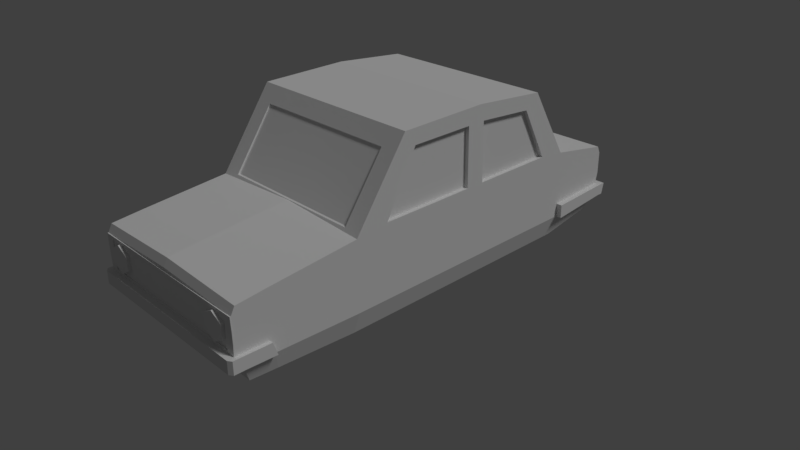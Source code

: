 # Source: 80_b1.blend  (saved by Blender 2.78.0; exported with 4.5.12 LTS)
import bpy
from mathutils import Matrix  # noqa: F401  (used for matrix-valued properties, if any)

bpy.ops.wm.read_factory_settings(use_empty=True)
scene = bpy.context.scene
scene.name = 'Scene'

# ---- collections
col_collection_1 = bpy.data.collections.new('Collection 1'); scene.collection.children.link(col_collection_1)

# ---- materials (node trees are filled in below, after node groups)
mat_cristal = bpy.data.materials.new('cristal')
mat_cristal.alpha_threshold = 0.0
mat_cristal.use_transparent_shadow = False
mat_cristal.roughness = 0.5
mat_red = bpy.data.materials.new('red')
mat_red.alpha_threshold = 0.0
mat_red.use_transparent_shadow = False
mat_red.diffuse_color = (0.8, 0.005512, 0.0, 1.0)
mat_red.roughness = 0.5
mat_white = bpy.data.materials.new('white')
mat_white.alpha_threshold = 0.0
mat_white.use_transparent_shadow = False
mat_white.roughness = 0.5
mat_material = bpy.data.materials.new('Material')
mat_material.alpha_threshold = 0.0
mat_material.use_transparent_shadow = False
mat_material.roughness = 0.5
mat_material.line_color = (0.0, 0.0, 0.0, 1.0)

# ---- material node trees

# ---- world
world_world = bpy.data.worlds.new('World'); scene.world = world_world
world_world.color = (0.05088, 0.05088, 0.05088)
world_world.use_sun_shadow = False
world_world.sun_shadow_jitter_overblur = 0.0
world_world.cycles.sampling_method = 'MANUAL'

# ---- cameras
cam_camera = bpy.data.cameras.new('Camera')
cam_camera.clip_end = 100.0
cam_camera.lens = 35.0
cam_camera.sensor_width = 32.0
cam_camera.sensor_height = 18.0
cam_camera.ortho_scale = 7.314
cam_camera.dof.focus_distance = 0.0
cam_camera.dof.aperture_fstop = 128.0

# ---- lights
light_lamp = bpy.data.lights.new('Lamp', 'SUN')
light_lamp.transmission_factor = 0.0
light_lamp.cutoff_distance = 30.0
light_lamp.angle = 0.1993
light_lamp.energy = 1.0
light_lamp.shadow_buffer_clip_start = 1.001
light_lamp.shadow_soft_size = 0.1
light_lamp.shadow_cascade_max_distance = 1000.0

# ---- meshes
me_cube_001 = bpy.data.meshes.new('Cube.001')
me_cube_001.from_pydata([(-1.007, 2.099, 0.313), (-1.007, 1.692, 1.018), (-1.175, 1.412, 1.018), (-1.179, 1.778, 0.313), (-1.175, 0.6478, 1.081), (-1.179, 0.6516, 0.313), (-1.179, 0.4004, 0.313), (-1.175, -0.4378, 1.081), (-1.175, 0.4007, 1.081), (-1.007, -0.7037, 1.081), (-1.007, -1.238, 0.313), (-1.179, -0.8662, 0.313), (1.007, 1.692, 1.018), (1.007, 2.099, 0.313), (3.001e-07, 1.692, 1.018), (1.007, -0.7037, 1.081), (-6.513e-07, -0.7037, 1.081), (1.007, -1.238, 0.313), (3.541e-07, 2.099, 0.313), (-5.991e-07, -1.238, 0.313), (1.179, 0.4004, 0.313), (1.179, -0.8662, 0.313), (1.175, 1.412, 1.018), (1.179, 1.778, 0.313), (1.175, 0.6478, 1.081), (1.175, -0.4378, 1.081), (1.175, 0.4007, 1.081), (1.179, 0.6516, 0.313), (-1.007, 2.091, 0.308), (-1.007, 1.683, 1.013), (-1.165, 1.412, 1.018), (-1.169, 1.778, 0.313), (-1.165, 0.6478, 1.081), (-1.169, 0.6516, 0.313), (-1.169, 0.4004, 0.313), (-1.165, -0.4378, 1.081), (-1.165, 0.4007, 1.081), (-1.007, -0.6955, 1.075), (-1.007, -1.23, 0.3073), (-1.169, -0.8662, 0.313), (1.007, 1.683, 1.013), (1.007, 2.091, 0.308), (3.001e-07, 1.683, 1.013), (1.007, -0.6955, 1.075), (-6.513e-07, -0.6955, 1.075), (1.007, -1.23, 0.3073), (3.541e-07, 2.091, 0.308), (-5.991e-07, -1.23, 0.3073), (1.169, 0.4004, 0.313), (1.169, -0.8662, 0.313), (1.165, 1.412, 1.018), (1.169, 1.778, 0.313), (1.165, 0.6478, 1.081), (1.165, -0.4378, 1.081), (1.165, 0.4007, 1.081), (1.169, 0.6516, 0.313)], [], [(11, 7, 8, 6), (4, 2, 3, 5), (1, 14, 12, 13, 18, 0), (22, 24, 27, 23), (26, 25, 21, 20), (10, 19, 17, 15, 16, 9), (39, 34, 36, 35), (32, 33, 31, 30), (29, 28, 46, 41, 40, 42), (50, 51, 55, 52), (54, 48, 49, 53), (38, 37, 44, 43, 45, 47)])
_uv = me_cube_001.uv_layers.new(name='UVMap')
_uv.uv.foreach_set('vector', [0.9836, 0.02397, 0.9836, 0.476, 0.01639, 0.476, 0.01639, 0.02397, 0.9836, 0.02397, 0.9836, 0.476, 0.01639, 0.476, 0.01639, 0.02397, 6.357e-05, 6.369e-05, 0.5, 6.357e-05, 0.9999, 6.357e-05, 0.9999, 0.4841, 0.5, 0.4841, 6.363e-05, 0.4841, 0.9836, 0.02397, 0.9836, 0.476, 0.01639, 0.476, 0.01639, 0.02397, 0.9836, 0.02397, 0.9836, 0.476, 0.01639, 0.476, 0.01639, 0.02397, 5.96e-08, 0.5047, 0.5, 0.5047, 1.0, 0.5047, 1.0, 0.9953, 0.5, 0.9953, 0.0, 0.9953, 0.9836, 0.02397, 0.01639, 0.02397, 0.01639, 0.476, 0.9836, 0.476, 0.9836, 0.02397, 0.01639, 0.02397, 0.01639, 0.476, 0.9836, 0.476, 6.357e-05, 6.369e-05, 6.363e-05, 0.4841, 0.5, 0.4841, 0.9999, 0.4841, 0.9999, 6.357e-05, 0.5, 6.357e-05, 0.9836, 0.02397, 0.01639, 0.02397, 0.01639, 0.476, 0.9836, 0.476, 0.9836, 0.02397, 0.01639, 0.02397, 0.01639, 0.476, 0.9836, 0.476, 5.96e-08, 0.5047, 0.0, 0.9953, 0.5, 0.9953, 1.0, 0.9953, 1.0, 0.5047, 0.5, 0.5047])
me_cube_001.materials.append(mat_cristal)
me_cube_001.use_remesh_preserve_volume = False
me_cube_001.use_remesh_preserve_attributes = False
me_cube_001.use_mirror_vertex_groups = False
me_cube_001.update()
me_cube_001.normals_split_custom_set([tuple(v) for v in zip(*[iter([-1.0, -1.948e-05, 0.004785, -1.0, -1.948e-05, 0.004785, -1.0, -1.948e-05, 0.004785, -1.0, -1.948e-05, 0.004785, -1.0, 0.0001005, 0.004888, -1.0, 0.0001005, 0.004888, -1.0, 0.0001005, 0.004888, -1.0, 0.0001005, 0.004888, 1.451e-07, 0.8657, 0.5006, 1.451e-07, 0.8657, 0.5006, 1.451e-07, 0.8657, 0.5006, 1.451e-07, 0.8657, 0.5006, 1.451e-07, 0.8657, 0.5006, 1.451e-07, 0.8657, 0.5006, 1.0, 0.0001797, 0.005012, 1.0, 0.0001797, 0.005012, 1.0, 0.0001797, 0.005012, 1.0, 0.0001797, 0.005012, 1.0, -1.712e-05, 0.004768, 1.0, -1.712e-05, 0.004768, 1.0, -1.712e-05, 0.004768, 1.0, -1.712e-05, 0.004768, -3.311e-07, -0.8207, 0.5713, -3.311e-07, -0.8207, 0.5713, -3.311e-07, -0.8207, 0.5713, -3.311e-07, -0.8207, 0.5713, -3.311e-07, -0.8207, 0.5713, -3.311e-07, -0.8207, 0.5713, 1.0, 1.94e-05, -0.004785, 1.0, 1.94e-05, -0.004785, 1.0, 1.94e-05, -0.004785, 1.0, 1.94e-05, -0.004785, 1.0, -0.0001005, -0.004888, 1.0, -0.0001005, -0.004888, 1.0, -0.0001005, -0.004888, 1.0, -0.0001005, -0.004888, -1.634e-07, -0.8657, -0.5006, -1.634e-07, -0.8657, -0.5006, -1.634e-07, -0.8657, -0.5006, -1.634e-07, -0.8657, -0.5006, -1.634e-07, -0.8657, -0.5006, -1.634e-07, -0.8657, -0.5006, -1.0, -0.0001797, -0.005012, -1.0, -0.0001797, -0.005012, -1.0, -0.0001797, -0.005012, -1.0, -0.0001797, -0.005012, -1.0, 1.704e-05, -0.004768, -1.0, 1.704e-05, -0.004768, -1.0, 1.704e-05, -0.004768, -1.0, 1.704e-05, -0.004768, 3.493e-07, 0.8207, -0.5713, 3.493e-07, 0.8207, -0.5713, 3.493e-07, 0.8207, -0.5713, 3.493e-07, 0.8207, -0.5713, 3.493e-07, 0.8207, -0.5713, 3.493e-07, 0.8207, -0.5713])] * 3)])
me_cube_004 = bpy.data.meshes.new('Cube.004')
me_cube_004.from_pydata([(-1.145, 2.757, -0.2296), (-1.145, 2.757, -0.01057), (-1.145, 2.796, -0.2296), (-1.145, 2.796, -0.01057), (-0.6441, 2.757, -0.2296), (-0.6441, 2.757, -0.01057), (-0.6441, 2.796, -0.2296), (-0.6441, 2.796, -0.01057), (0.6441, 2.757, -0.2296), (0.6441, 2.757, -0.01057), (0.6441, 2.796, -0.2296), (0.6441, 2.796, -0.01057), (1.145, 2.757, -0.2296), (1.145, 2.757, -0.01057), (1.145, 2.796, -0.2296), (1.145, 2.796, -0.01057)], [], [(0, 1, 3, 2), (2, 3, 7, 6), (6, 7, 5, 4), (4, 5, 1, 0), (2, 6, 4, 0), (7, 3, 1, 5), (8, 9, 11, 10), (10, 11, 15, 14), (14, 15, 13, 12), (12, 13, 9, 8), (10, 14, 12, 8), (15, 11, 9, 13)])
_uv = me_cube_004.uv_layers.new(name='UVMap')
_uv.uv.foreach_set('vector', [0.0, 0.0, 0.0, 0.0, 0.0, 0.0, 0.0, 0.0, 0.0, 0.0, 0.0, 0.0, 0.0, 0.0, 0.0, 0.0, 0.0, 0.0, 0.0, 0.0, 0.0, 0.0, 0.0, 0.0, 0.0, 0.0, 0.0, 0.0, 0.0, 0.0, 0.0, 0.0, 0.0, 0.0, 0.0, 0.0, 0.0, 0.0, 0.0, 0.0, 0.0, 0.0, 0.0, 0.0, 0.0, 0.0, 0.0, 0.0, 0.0, 0.0, 0.0, 0.0, 0.0, 0.0, 0.0, 0.0, 0.0, 0.0, 0.0, 0.0, 0.0, 0.0, 0.0, 0.0, 0.0, 0.0, 0.0, 0.0, 0.0, 0.0, 0.0, 0.0, 0.0, 0.0, 0.0, 0.0, 0.0, 0.0, 0.0, 0.0, 0.0, 0.0, 0.0, 0.0, 0.0, 0.0, 0.0, 0.0, 0.0, 0.0, 0.0, 0.0, 0.0, 0.0, 0.0, 0.0])
me_cube_004.materials.append(mat_red)
me_cube_004.use_remesh_preserve_volume = False
me_cube_004.use_remesh_preserve_attributes = False
me_cube_004.use_mirror_vertex_groups = False
me_cube_004.update()
me_cube_003 = bpy.data.meshes.new('Cube.003')
me_cube_003.from_pydata([(0.9441, -2.746, -0.01971), (0.9441, -2.932, -0.01971), (1.102, -2.746, -0.1109), (1.102, -2.932, -0.1109), (1.102, -2.746, -0.2933), (1.102, -2.932, -0.2933), (0.9441, -2.746, -0.3845), (0.9441, -2.932, -0.3845), (0.7861, -2.746, -0.2933), (0.7861, -2.932, -0.2933), (0.7861, -2.746, -0.1109), (0.7861, -2.932, -0.1109), (-0.9441, -2.746, -0.01971), (-0.9441, -2.932, -0.01971), (-0.7861, -2.746, -0.1109), (-0.7861, -2.932, -0.1109), (-0.7861, -2.746, -0.2933), (-0.7861, -2.932, -0.2933), (-0.9441, -2.746, -0.3845), (-0.9441, -2.932, -0.3845), (-1.102, -2.746, -0.2933), (-1.102, -2.932, -0.2933), (-1.102, -2.746, -0.1109), (-1.102, -2.932, -0.1109)], [], [(0, 1, 3, 2), (2, 3, 5, 4), (4, 5, 7, 6), (6, 7, 9, 8), (3, 1, 11, 9, 7, 5), (8, 9, 11, 10), (10, 11, 1, 0), (0, 2, 4, 6, 8, 10), (12, 13, 15, 14), (14, 15, 17, 16), (16, 17, 19, 18), (18, 19, 21, 20), (15, 13, 23, 21, 19, 17), (20, 21, 23, 22), (22, 23, 13, 12), (12, 14, 16, 18, 20, 22)])
_uv = me_cube_003.uv_layers.new(name='UVMap')
_uv.uv.foreach_set('vector', [0.0, 0.0, 0.0, 0.0, 0.0, 0.0, 0.0, 0.0, 0.0, 0.0, 0.0, 0.0, 0.0, 0.0, 0.0, 0.0, 0.0, 0.0, 0.0, 0.0, 0.0, 0.0, 0.0, 0.0, 0.0, 0.0, 0.0, 0.0, 0.0, 0.0, 0.0, 0.0, 0.0, 0.0, 0.0, 0.0, 0.0, 0.0, 0.0, 0.0, 0.0, 0.0, 0.0, 0.0, 0.0, 0.0, 0.0, 0.0, 0.0, 0.0, 0.0, 0.0, 0.0, 0.0, 0.0, 0.0, 0.0, 0.0, 0.0, 0.0, 0.0, 0.0, 0.0, 0.0, 0.0, 0.0, 0.0, 0.0, 0.0, 0.0, 0.0, 0.0, 0.0, 0.0, 0.0, 0.0, 0.0, 0.0, 0.0, 0.0, 0.0, 0.0, 0.0, 0.0, 0.0, 0.0, 0.0, 0.0, 0.0, 0.0, 0.0, 0.0, 0.0, 0.0, 0.0, 0.0, 0.0, 0.0, 0.0, 0.0, 0.0, 0.0, 0.0, 0.0, 0.0, 0.0, 0.0, 0.0, 0.0, 0.0, 0.0, 0.0, 0.0, 0.0, 0.0, 0.0, 0.0, 0.0, 0.0, 0.0, 0.0, 0.0, 0.0, 0.0, 0.0, 0.0, 0.0, 0.0, 0.0, 0.0, 0.0, 0.0, 0.0, 0.0, 0.0, 0.0, 0.0, 0.0, 0.0, 0.0, 0.0, 0.0, 0.0, 0.0])
me_cube_003.materials.append(mat_white)
me_cube_003.use_remesh_preserve_volume = False
me_cube_003.use_remesh_preserve_attributes = False
me_cube_003.use_mirror_vertex_groups = False
me_cube_003.update()
me_cube = bpy.data.meshes.new('Cube')
me_cube.from_pydata([(0.5406, 1.99, -0.9314), (0.5406, 1.99, -0.8053), (0.5406, 2.869, -0.9988), (0.5406, 2.869, -0.8728), (0.6667, 1.99, -0.9314), (0.6667, 1.99, -0.8053), (0.6667, 2.869, -0.9988), (0.6667, 2.869, -0.8728), (-1.007, -0.8662, -0.7483), (-1.007, -0.8662, 0.313), (-1.007, 1.778, -0.7483), (-1.007, 1.778, 0.313), (1.007, -0.8662, -0.7483), (1.007, -0.8662, 0.313), (1.007, 1.778, -0.7483), (1.007, 1.778, 0.313), (-1.007, -0.4378, 1.081), (-1.007, 1.412, 1.018), (1.007, 1.412, 1.018), (1.007, -0.4378, 1.081), (-1.007, 0.7068, -0.7483), (-1.007, 0.6516, 0.313), (1.007, 0.7068, -0.7483), (1.007, 0.6516, 0.313), (-1.007, 0.6478, 1.081), (1.007, 0.6478, 1.081), (-1.007, 0.508, -0.7483), (1.007, 0.4004, 0.313), (1.007, 0.4007, 1.081), (-1.007, 0.4004, 0.313), (1.007, 0.508, -0.7483), (-1.007, 0.4007, 1.081), (1.132, 2.156, -0.9402), (1.132, -1.301, -0.9402), (-1.132, -1.301, -0.9402), (-1.132, 2.156, -0.9402), (1.235, 2.156, 0.2675), (1.235, -1.301, 0.2675), (-1.235, -1.301, 0.2675), (-1.235, 2.156, 0.2675), (1.132, -2.695, -0.8729), (-1.132, -2.695, -0.8729), (1.235, -2.837, 0.118), (-1.235, -2.837, 0.118), (1.132, 2.913, -0.8131), (-1.132, 2.913, -0.8131), (1.235, 2.995, 0.118), (-1.235, 2.995, 0.118), (1.235, 2.156, -0.2748), (1.235, -1.301, -0.2748), (-1.235, -1.301, -0.2748), (-1.235, 2.156, -0.2748), (1.235, -2.889, -0.2748), (-1.235, -2.889, -0.2748), (1.235, 3.04, -0.2748), (-1.235, 3.04, -0.2748), (1.235, 2.156, 0.1693), (1.235, -1.301, 0.1693), (-1.235, -1.301, 0.1693), (-1.235, 2.156, 0.1693), (1.235, -2.889, 0.01979), (-1.235, -2.889, 0.01979), (1.235, 3.04, 0.01979), (-1.235, 3.04, 0.01979), (1.229, 1.61, 1.194), (1.229, -0.586, 1.277), (-1.229, 1.61, 1.194), (-1.229, -0.586, 1.277), (1.132, 0.5937, -0.9402), (-1.132, 0.5937, -0.9402), (1.235, 0.5937, 0.2675), (-1.235, 0.5937, 0.2675), (-1.235, 0.5937, -0.2748), (1.235, 0.5937, -0.2748), (-1.235, 0.5937, 0.1693), (1.235, 0.5937, 0.1693), (1.229, 0.5963, 1.29), (-1.229, 0.5963, 1.29), (1.235, 2.156, -0.4575), (1.235, -1.301, -0.4575), (-1.235, -1.301, -0.4575), (-1.235, 2.156, -0.4575), (1.235, -2.891, -0.439), (-1.235, -2.891, -0.439), (1.235, 3.005, -0.4226), (-1.235, 3.005, -0.4226), (1.235, 0.5937, -0.4575), (-1.235, 0.5937, -0.4575), (1.129, -2.891, -0.4071), (1.129, -2.889, -0.2681), (-1.129, -2.891, -0.4071), (-1.129, -2.889, -0.2681), (1.129, -2.889, -0.01874), (-1.129, -2.889, -0.01874), (1.235, -2.904, -0.4395), (1.235, -2.902, -0.2753), (-1.235, -2.904, -0.4395), (-1.235, -2.902, -0.2753), (-1.235, -2.902, 0.01931), (-1.129, -2.902, -0.01922), (1.235, -2.902, 0.01931), (1.129, -2.905, -0.4076), (1.129, -2.902, -0.2686), (-1.129, -2.905, -0.4076), (-1.129, -2.902, -0.2686), (1.129, -2.902, -0.01922), (1.235, -2.891, -0.439), (1.242, -2.889, -0.2748), (-1.235, -2.891, -0.439), (-1.242, -2.889, -0.2748), (1.235, -2.889, 0.01979), (-1.235, -2.889, 0.01979), (1.235, -2.904, -0.4395), (1.242, -2.902, -0.2753), (-1.235, -2.902, 0.01931), (-1.242, -2.902, -0.2753), (-1.235, -2.904, -0.4395), (1.235, -2.902, 0.01931), (1.235, 2.156, -0.05277), (1.235, -1.301, -0.05277), (-1.235, -1.301, -0.05277), (-1.235, 2.156, -0.05277), (1.235, -2.889, -0.1275), (-1.235, -2.889, -0.1275), (1.235, 3.04, -0.1275), (-1.235, 3.04, -0.1275), (1.235, 0.5937, -0.05277), (-1.235, 0.5937, -0.05277), (1.129, -2.889, -0.1434), (-1.129, -2.889, -0.1434), (1.235, -2.902, -0.128), (-1.235, -2.902, -0.128), (1.129, -2.902, -0.1439), (-1.129, -2.902, -0.1439), (1.242, -2.889, -0.1275), (-1.242, -2.889, -0.1275), (1.242, -2.902, -0.128), (-1.242, -2.902, -0.128), (1.235, 0.5937, -0.6418), (-1.235, 0.5937, -0.6418), (1.235, 2.156, -0.6418), (1.235, -1.301, -0.6418), (-1.235, -1.301, -0.6418), (-1.235, 2.156, -0.6418), (1.235, -2.816, -0.6047), (-1.235, -2.816, -0.6047), (1.235, 2.97, -0.5717), (-1.235, 2.97, -0.5717), (-1.132, -2.338, -0.8921), (-1.235, -2.44, 0.1605), (1.235, -2.44, 0.1605), (1.132, -2.338, -0.8921), (1.235, -2.477, -0.2748), (-1.235, -2.477, -0.2748), (-1.235, -2.477, 0.06235), (1.235, -2.477, 0.06235), (1.235, -2.478, -0.4443), (-1.235, -2.478, -0.4443), (1.235, -2.477, -0.1062), (-1.235, -2.477, -0.1062), (1.235, -2.424, -0.6153), (-1.235, -2.424, -0.6153), (1.235, -2.989, -0.6047), (1.235, -2.986, -0.439), (-1.235, -2.989, -0.6047), (-1.235, -2.986, -0.439), (1.285, -2.816, -0.6047), (1.285, -2.891, -0.439), (-1.285, -2.816, -0.6047), (-1.285, -2.891, -0.439), (1.285, -2.478, -0.4443), (-1.285, -2.478, -0.4443), (1.285, -2.424, -0.6153), (-1.285, -2.424, -0.6153), (1.285, -2.955, -0.6047), (1.285, -2.953, -0.439), (-1.285, -2.955, -0.6047), (-1.285, -2.953, -0.439), (2.203e-07, 2.156, -0.9402), (1.648e-09, -1.301, -0.9402), (3.576e-07, 2.156, 0.2675), (-5.96e-07, -1.301, 0.2675), (-4.356e-07, -2.695, -0.8729), (6.576e-07, 2.913, -0.8131), (8.345e-07, 2.995, 0.118), (8.345e-07, 3.04, -0.2748), (8.345e-07, 3.04, 0.01979), (-9.537e-07, -2.889, 0.01979), (2.866e-07, 1.61, 1.194), (-6.646e-07, -0.586, 1.277), (-1.211e-07, 0.5963, 1.29), (1.11e-07, 0.5937, -0.9402), (-8.345e-07, -2.891, -0.439), (7.153e-07, 3.005, -0.4226), (-7.153e-07, -2.889, -0.2681), (-9.537e-07, -2.889, -0.01874), (-7.153e-07, -2.891, -0.4071), (-9.537e-07, -2.902, 0.01931), (-8.345e-07, -2.904, -0.4395), (-9.537e-07, -2.902, -0.01922), (-7.153e-07, -2.905, -0.4076), (-8.345e-07, -2.889, -0.1434), (8.345e-07, 3.04, -0.1275), (-7.153e-07, -2.816, -0.6047), (8.345e-07, 2.97, -0.5717), (-3.263e-07, -2.338, -0.8921), (-8.345e-07, -2.986, -0.439), (-7.153e-07, -2.989, -0.6047), (-5.96e-07, -1.301, 0.3083), (-1.235, -1.301, 0.2675), (1.235, -2.889, 0.01979), (1.235, -2.837, 0.118), (-1.235, -2.889, 0.01979), (-1.235, -2.837, 0.118), (-9.537e-07, -2.837, 0.1588), (-1.235, -2.44, 0.1605), (1.235, -2.44, 0.1605), (-9.537e-07, -2.889, 0.06063), (1.235, -1.301, 0.2675), (-9.537e-07, -2.44, 0.2014), (-5.8e-07, -1.26, 0.2675), (-1.235, -1.26, 0.2675), (1.235, -1.26, 0.2675), (1.235, -1.26, 0.2675), (-5.8e-07, -1.26, 0.3083), (-1.235, -1.26, 0.2675), (1.132, 2.622, -0.862), (1.235, 2.672, 0.1755), (-1.235, 2.672, 0.1755), (-1.132, 2.622, -0.862), (-1.235, 2.7, -0.2748), (1.235, 2.7, -0.2748), (1.235, 2.7, 0.0773), (-1.235, 2.7, 0.0773), (-1.235, 2.678, -0.436), (1.235, 2.678, -0.436), (-1.235, 2.7, -0.09876), (1.235, 2.7, -0.09876), (-1.235, 2.657, -0.5987), (1.235, 2.657, -0.5987), (4.893e-07, 2.622, -0.862), (6.51e-07, 2.672, 0.1755), (1.235, 3.061, -0.5717), (1.235, 3.097, -0.4226), (-1.235, 3.061, -0.5717), (-1.235, 3.097, -0.4226), (7.153e-07, 3.097, -0.4226), (8.345e-07, 3.061, -0.5717), (-1.294, 2.156, -0.6418), (-1.294, 2.156, -0.4575), (1.314, 2.97, -0.5717), (1.314, 3.005, -0.4226), (-1.294, 2.97, -0.5717), (-1.294, 3.005, -0.4226), (-1.294, 2.678, -0.436), (1.314, 2.678, -0.436), (-1.294, 2.657, -0.5987), (1.314, 2.657, -0.5987), (1.314, 3.061, -0.5717), (1.314, 3.097, -0.4226), (-1.294, 3.061, -0.5717), (-1.294, 3.097, -0.4226), (-1.007, 2.129, 0.313), (-1.007, 1.714, 1.018), (-1.231, 1.412, 1.018), (-1.234, 1.778, 0.313), (-1.23, 0.6478, 1.081), (-1.234, 0.6516, 0.313), (-1.234, 0.4004, 0.313), (-1.23, -0.4378, 1.081), (-1.23, 0.4007, 1.081), (-1.007, -0.7248, 1.081), (-1.007, -1.269, 0.313), (-1.234, -0.8662, 0.313), (1.007, 1.714, 1.018), (1.007, 2.129, 0.313), (3.001e-07, 1.714, 1.018), (1.007, -0.7248, 1.081), (-6.513e-07, -0.7248, 1.081), (1.007, -1.269, 0.313), (3.541e-07, 2.129, 0.313), (-5.991e-07, -1.269, 0.313), (1.234, 0.4004, 0.313), (1.234, -0.8662, 0.313), (1.23, 1.412, 1.018), (1.234, 1.778, 0.313), (1.23, 0.6478, 1.081), (1.23, -0.4378, 1.081), (1.23, 0.4007, 1.081), (1.234, 0.6516, 0.313), (1.314, 2.156, -0.6418), (1.314, 2.156, -0.4575), (1.314, 2.678, -0.436), (1.314, 2.657, -0.5987)], [], [(0, 1, 3, 2), (2, 3, 7, 6), (6, 7, 5, 4), (4, 5, 1, 0), (2, 6, 4, 0), (7, 3, 1, 5), (20, 10, 11, 21), (10, 14, 15, 11), (30, 12, 13, 27), (12, 8, 9, 13), (26, 8, 12, 30), (31, 270, 268, 29), (28, 19, 16, 31), (9, 272, 281, 279, 13), (17, 263, 276, 274, 18), (25, 286, 289, 23), (27, 28, 25, 23), (18, 25, 24, 17), (19, 287, 283, 13), (10, 20, 22, 14), (14, 22, 23, 15), (26, 20, 21, 29), (8, 26, 29, 9), (18, 284, 286, 25), (25, 28, 31, 24), (21, 24, 31, 29), (20, 26, 30, 22), (22, 30, 27, 23), (15, 285, 284, 18), (24, 266, 264, 17), (29, 268, 273, 9), (21, 267, 266, 24), (28, 288, 287, 19), (16, 269, 270, 31), (13, 283, 282, 27), (23, 289, 285, 15), (9, 273, 269, 16), (27, 282, 288, 28), (11, 265, 267, 21), (17, 264, 265, 11), (13, 279, 277, 19), (16, 271, 272, 9), (19, 277, 278, 271, 16), (15, 275, 280, 262, 11), (18, 274, 275, 15), (11, 262, 263, 17), (191, 179, 34, 69), (70, 36, 285, 289, 286, 76), (75, 70, 37, 57), (161, 148, 41, 145), (74, 71, 39, 59), (239, 226, 44, 146), (37, 181, 220, 222), (155, 150, 42, 60), (205, 151, 40, 182), (60, 42, 211, 210), (204, 183, 45, 147), (241, 227, 46, 184), (233, 228, 47, 63), (240, 229, 45, 183), (234, 230, 55, 85), (202, 185, 55, 125), (156, 152, 52, 82), (89, 88, 101, 102), (237, 231, 54, 124), (87, 72, 51, 81), (159, 153, 53, 123), (86, 73, 49, 79), (149, 154, 61, 43), (227, 232, 62, 46), (184, 186, 63, 47), (236, 233, 63, 125), (158, 155, 60, 122), (131, 98, 114, 137), (127, 74, 59, 121), (126, 75, 57, 119), (190, 77, 67, 189), (71, 38, 273, 268, 270, 77), (180, 39, 66, 188, 276, 263, 262, 280), (181, 37, 65, 189, 278, 277, 279, 281), (39, 71, 77, 266, 267, 265), (188, 66, 77, 190), (118, 56, 75, 126), (120, 58, 74, 127), (78, 48, 73, 86), (80, 50, 72, 87), (58, 38, 71, 74), (56, 36, 70, 75), (37, 283, 287, 288, 76, 65), (178, 191, 69, 35), (142, 80, 87, 139), (140, 78, 86, 138), (138, 86, 79, 141), (139, 87, 81, 143), (192, 83, 165, 206), (163, 162, 174, 175), (85, 245, 261, 253), (185, 193, 85, 55), (231, 235, 84, 54), (153, 157, 83, 53), (196, 194, 91, 90), (201, 195, 93, 129), (128, 89, 102, 132), (196, 90, 103, 200), (60, 100, 117, 110), (123, 53, 109, 135), (97, 96, 103, 104), (197, 98, 99, 199), (131, 97, 104, 133), (198, 94, 101, 200), (94, 95, 102, 101), (130, 100, 105, 132), (187, 61, 98, 197), (129, 93, 99, 133), (192, 82, 94, 198), (90, 91, 104, 103), (82, 52, 107, 106), (195, 92, 105, 199), (109, 108, 116, 115), (106, 107, 113, 112), (135, 109, 115, 137), (134, 110, 117, 136), (96, 97, 115, 116), (98, 61, 111, 114), (53, 83, 108, 109), (122, 60, 110, 134), (94, 82, 106, 112), (83, 96, 116, 108), (130, 95, 113, 136), (95, 94, 112, 113), (100, 130, 136, 117), (52, 122, 134, 107), (107, 134, 136, 113), (111, 135, 137, 114), (91, 129, 133, 104), (95, 130, 132, 102), (98, 131, 133, 99), (61, 123, 135, 111), (92, 128, 132, 105), (194, 201, 129, 91), (50, 120, 127, 72), (48, 118, 126, 73), (73, 126, 119, 49), (72, 127, 121, 51), (97, 131, 137, 115), (152, 158, 122, 52), (230, 236, 125, 55), (154, 159, 123, 61), (232, 237, 124, 62), (186, 202, 125, 63), (229, 238, 147, 45), (151, 160, 144, 40), (182, 203, 145, 41), (69, 139, 143, 35), (68, 138, 141, 33), (32, 140, 138, 68), (34, 142, 139, 69), (85, 193, 246, 245), (245, 244, 260, 261), (156, 82, 167, 170), (80, 142, 161, 157), (33, 141, 160, 151), (58, 120, 159, 154), (49, 119, 158, 152), (50, 80, 157, 153), (141, 79, 156, 160), (119, 57, 155, 158), (38, 58, 154, 149), (120, 50, 153, 159), (79, 49, 152, 156), (61, 187, 217, 212), (179, 33, 151, 205), (57, 37, 150, 155), (142, 34, 148, 161), (207, 206, 165, 164), (157, 161, 173, 171), (203, 144, 162, 207), (162, 144, 166, 174), (172, 170, 167, 166), (171, 173, 168, 169), (166, 167, 175, 174), (169, 168, 176, 177), (145, 164, 176, 168), (144, 160, 172, 166), (165, 83, 169, 177), (83, 157, 171, 169), (164, 165, 177, 176), (160, 156, 170, 172), (82, 163, 175, 167), (161, 145, 168, 173), (145, 203, 207, 164), (162, 163, 206, 207), (34, 179, 205, 148), (150, 37, 218, 216), (84, 235, 255, 251), (40, 144, 203, 182), (62, 124, 202, 186), (89, 128, 201, 194), (93, 195, 199, 99), (83, 192, 198, 96), (60, 187, 197, 100), (96, 198, 200, 103), (100, 197, 199, 105), (88, 196, 200, 101), (128, 92, 195, 201), (88, 89, 194, 196), (54, 84, 193, 185), (82, 192, 206, 163), (32, 68, 191, 178), (64, 188, 190, 76), (38, 181, 281, 272, 271, 278, 189, 67), (36, 180, 280, 275, 274, 276, 188, 64), (76, 190, 189, 65), (46, 62, 186, 184), (124, 54, 185, 202), (226, 240, 183, 44), (228, 241, 184, 47), (146, 44, 183, 204), (187, 60, 210, 217), (148, 205, 182, 41), (218, 37, 222, 223), (68, 33, 179, 191), (217, 214, 213, 212), (219, 215, 213, 214), (208, 209, 215, 219), (218, 208, 219, 216), (216, 219, 214, 211), (210, 211, 214, 217), (38, 149, 215, 209), (43, 61, 212, 213), (42, 150, 216, 211), (149, 43, 213, 215), (220, 221, 225, 224), (222, 220, 224, 223), (208, 218, 223, 224), (181, 38, 221, 220), (38, 209, 225, 221), (209, 208, 224, 225), (39, 180, 241, 228), (32, 178, 240, 226), (235, 78, 291, 292), (35, 143, 238, 229), (56, 118, 237, 232), (51, 121, 236, 230), (48, 78, 235, 231), (235, 239, 257, 255), (121, 59, 233, 236), (36, 56, 232, 227), (118, 48, 231, 237), (81, 51, 230, 234), (178, 35, 229, 240), (59, 39, 228, 233), (180, 36, 227, 241), (140, 32, 226, 239), (246, 247, 244, 245), (243, 242, 247, 246), (146, 204, 247, 242), (193, 84, 243, 246), (143, 81, 249, 248), (204, 147, 244, 247), (256, 254, 253, 252), (255, 257, 250, 251), (251, 250, 258, 259), (248, 249, 254, 256), (252, 253, 261, 260), (147, 238, 256, 252), (238, 143, 248, 256), (239, 146, 250, 257), (244, 147, 252, 260), (146, 242, 258, 250), (81, 234, 254, 249), (234, 85, 253, 254), (243, 84, 251, 259), (242, 243, 259, 258), (76, 286, 284, 285, 36, 64), (76, 288, 282, 283, 37, 70), (77, 270, 269, 273, 38, 67), (265, 264, 266, 77, 66, 39), (291, 290, 293, 292), (239, 235, 292, 293), (78, 140, 290, 291), (140, 239, 293, 290)])
_uv = me_cube.uv_layers.new(name='UVMap')
_uv.uv.foreach_set('vector', [0.8219, 0.2116, 0.8219, 0.2116, 0.8219, 0.2116, 0.8219, 0.2116, 0.8219, 0.2116, 0.8219, 0.2116, 0.8219, 0.2116, 0.8219, 0.2116, 0.8219, 0.2116, 0.8219, 0.2116, 0.8219, 0.2116, 0.8219, 0.2116, 0.8219, 0.2116, 0.8219, 0.2116, 0.8219, 0.2116, 0.8219, 0.2116, 0.8219, 0.2116, 0.8219, 0.2116, 0.8219, 0.2116, 0.8219, 0.2116, 0.8219, 0.2116, 0.8219, 0.2116, 0.8219, 0.2116, 0.8219, 0.2116, 0.2445, 0.2829, 0.2445, 0.3058, 0.2445, 0.3058, 0.2445, 0.2815, 0.2445, 0.3058, 0.2949, 0.3058, 0.2949, 0.3058, 0.2445, 0.3058, 0.2949, 0.2779, 0.2949, 0.2465, 0.2949, 0.2465, 0.2949, 0.2753, 0.2949, 0.2465, 0.2445, 0.2465, 0.2445, 0.2465, 0.2949, 0.2465, 0.2445, 0.2779, 0.2445, 0.2465, 0.2949, 0.2465, 0.2949, 0.2779, 0.2445, 0.2753, 0.239, 0.2753, 0.2389, 0.2753, 0.2445, 0.2753, 0.2949, 0.2753, 0.2949, 0.2572, 0.2445, 0.2572, 0.2445, 0.2753, 0.2445, 0.2465, 0.2445, 0.2364, 0.2697, 0.2364, 0.2949, 0.2364, 0.2949, 0.2465, 0.2445, 0.2967, 0.2445, 0.3042, 0.2697, 0.3042, 0.2949, 0.3042, 0.2949, 0.2967, 0.2949, 0.2814, 0.3004, 0.2814, 0.3005, 0.2815, 0.2949, 0.2815, 0.2949, 0.2753, 0.2949, 0.2753, 0.2949, 0.2814, 0.2949, 0.2815, 0.2949, 0.2967, 0.2949, 0.2814, 0.2445, 0.2814, 0.2445, 0.2967, 0.2949, 0.2572, 0.3004, 0.2572, 0.3005, 0.2465, 0.2949, 0.2465, 0.2445, 0.3058, 0.2445, 0.2829, 0.2949, 0.2829, 0.2949, 0.3058, 0.2949, 0.3058, 0.2949, 0.2829, 0.2949, 0.2815, 0.2949, 0.3058, 0.2445, 0.2779, 0.2445, 0.2829, 0.2445, 0.2815, 0.2445, 0.2753, 0.2445, 0.2465, 0.2445, 0.2779, 0.2445, 0.2753, 0.2445, 0.2465, 0.2949, 0.2967, 0.3004, 0.2967, 0.3004, 0.2814, 0.2949, 0.2814, 0.2949, 0.2814, 0.2949, 0.2753, 0.2445, 0.2753, 0.2445, 0.2814, 0.2445, 0.2815, 0.2445, 0.2814, 0.2445, 0.2753, 0.2445, 0.2753, 0.2445, 0.2829, 0.2445, 0.2779, 0.2949, 0.2779, 0.2949, 0.2829, 0.2949, 0.2829, 0.2949, 0.2779, 0.2949, 0.2753, 0.2949, 0.2815, 0.2949, 0.3058, 0.3005, 0.3058, 0.3004, 0.2967, 0.2949, 0.2967, 0.2445, 0.2814, 0.239, 0.2814, 0.239, 0.2967, 0.2445, 0.2967, 0.2445, 0.2753, 0.2389, 0.2753, 0.2389, 0.2465, 0.2445, 0.2465, 0.2445, 0.2815, 0.2389, 0.2815, 0.239, 0.2814, 0.2445, 0.2814, 0.2949, 0.2753, 0.3004, 0.2753, 0.3004, 0.2572, 0.2949, 0.2572, 0.2445, 0.2572, 0.239, 0.2572, 0.239, 0.2753, 0.2445, 0.2753, 0.2949, 0.2465, 0.3005, 0.2465, 0.3005, 0.2753, 0.2949, 0.2753, 0.2949, 0.2815, 0.3005, 0.2815, 0.3005, 0.3058, 0.2949, 0.3058, 0.2445, 0.2465, 0.2389, 0.2465, 0.239, 0.2572, 0.2445, 0.2572, 0.2949, 0.2753, 0.3005, 0.2753, 0.3004, 0.2753, 0.2949, 0.2753, 0.2445, 0.3058, 0.2389, 0.3058, 0.2389, 0.2815, 0.2445, 0.2815, 0.2445, 0.2967, 0.239, 0.2967, 0.2389, 0.3058, 0.2445, 0.3058, 0.2949, 0.2465, 0.2949, 0.2364, 0.2949, 0.25, 0.2949, 0.2572, 0.2445, 0.2572, 0.2445, 0.25, 0.2445, 0.2364, 0.2445, 0.2465, 0.2949, 0.2572, 0.2949, 0.25, 0.2697, 0.25, 0.2445, 0.25, 0.2445, 0.2572, 0.2949, 0.3058, 0.2949, 0.3146, 0.2697, 0.3146, 0.2445, 0.3146, 0.2445, 0.3058, 0.2949, 0.2967, 0.2949, 0.3042, 0.2949, 0.3146, 0.2949, 0.3058, 0.2445, 0.3058, 0.2445, 0.3146, 0.2445, 0.3042, 0.2445, 0.2967, 0.2254, 0.7772, 0.2254, 0.7327, 0.1971, 0.7327, 0.1971, 0.7772, 0.2562, 0.7772, 0.2562, 0.8124, 0.2562, 0.8029, 0.2562, 0.7786, 0.2561, 0.7785, 0.2561, 0.7772, 0.2562, 0.7772, 0.2562, 0.7772, 0.2562, 0.7327, 0.2562, 0.7327, 0.1946, 0.7046, 0.1971, 0.7068, 0.1971, 0.6979, 0.1946, 0.6949, 0.1946, 0.7772, 0.1946, 0.7772, 0.1946, 0.8124, 0.1946, 0.8124, 0.2562, 0.8249, 0.2537, 0.824, 0.2537, 0.8313, 0.2562, 0.8327, 0.2562, 0.7327, 0.2254, 0.7327, 0.2254, 0.7337, 0.2562, 0.7337, 0.2562, 0.7033, 0.2562, 0.7043, 0.2562, 0.6943, 0.2562, 0.693, 0.2254, 0.7068, 0.2537, 0.7068, 0.2537, 0.6979, 0.2254, 0.6979, 0.2562, 0.693, 0.2562, 0.6943, 0.2562, 0.6943, 0.2562, 0.693, 0.2254, 0.8327, 0.2254, 0.8313, 0.1971, 0.8313, 0.1946, 0.8327, 0.2254, 0.8252, 0.2562, 0.8252, 0.2562, 0.8333, 0.2254, 0.8333, 0.1946, 0.8259, 0.1946, 0.8252, 0.1946, 0.8333, 0.1946, 0.8344, 0.2254, 0.824, 0.1971, 0.824, 0.1971, 0.8313, 0.2254, 0.8313, 0.1946, 0.8254, 0.1946, 0.8259, 0.1946, 0.8344, 0.1946, 0.8336, 0.2254, 0.8344, 0.2254, 0.8344, 0.1946, 0.8344, 0.1946, 0.8344, 0.2562, 0.7033, 0.2562, 0.7033, 0.2562, 0.693, 0.2562, 0.693, 0.2536, 0.6931, 0.2536, 0.693, 0.2536, 0.6927, 0.2536, 0.6927, 0.2562, 0.8259, 0.2562, 0.8259, 0.2562, 0.8344, 0.2562, 0.8344, 0.1946, 0.7772, 0.1946, 0.7772, 0.1946, 0.8124, 0.1946, 0.8124, 0.1946, 0.7033, 0.1946, 0.7033, 0.1946, 0.693, 0.1946, 0.693, 0.2562, 0.7772, 0.2562, 0.7772, 0.2562, 0.7327, 0.2562, 0.7327, 0.1946, 0.7043, 0.1946, 0.7033, 0.1946, 0.693, 0.1946, 0.6943, 0.2562, 0.8252, 0.2562, 0.8259, 0.2562, 0.8344, 0.2562, 0.8333, 0.2254, 0.8333, 0.2254, 0.8344, 0.1946, 0.8344, 0.1946, 0.8333, 0.1946, 0.8259, 0.1946, 0.8259, 0.1946, 0.8344, 0.1946, 0.8344, 0.2562, 0.7033, 0.2562, 0.7033, 0.2562, 0.693, 0.2562, 0.693, 0.1946, 0.6927, 0.1946, 0.6927, 0.1946, 0.6927, 0.1944, 0.6927, 0.1946, 0.7772, 0.1946, 0.7772, 0.1946, 0.8124, 0.1946, 0.8124, 0.2562, 0.7772, 0.2562, 0.7772, 0.2562, 0.7327, 0.2562, 0.7327, 0.2254, 0.7772, 0.1947, 0.7772, 0.1947, 0.7506, 0.2254, 0.7506, 0.1946, 0.7772, 0.1946, 0.7327, 0.1946, 0.7436, 0.1946, 0.7723, 0.1947, 0.7723, 0.1947, 0.7772, 0.2254, 0.8124, 0.1946, 0.8124, 0.1947, 0.7987, 0.2254, 0.7987, 0.2254, 0.8013, 0.2002, 0.8013, 0.2002, 0.8117, 0.2254, 0.8117, 0.2254, 0.7327, 0.2562, 0.7327, 0.2561, 0.7506, 0.2254, 0.7506, 0.2254, 0.7471, 0.2506, 0.7471, 0.2506, 0.7335, 0.2254, 0.7335, 0.1946, 0.8124, 0.1946, 0.7772, 0.1947, 0.7772, 0.1947, 0.7785, 0.1946, 0.7786, 0.1946, 0.8029, 0.2254, 0.7987, 0.1947, 0.7987, 0.1947, 0.7772, 0.2254, 0.7772, 0.2562, 0.8124, 0.2562, 0.8124, 0.2562, 0.7772, 0.2562, 0.7772, 0.1946, 0.7327, 0.1946, 0.7327, 0.1946, 0.7772, 0.1946, 0.7772, 0.2562, 0.8124, 0.2562, 0.8124, 0.2562, 0.7772, 0.2562, 0.7772, 0.1946, 0.7327, 0.1946, 0.7327, 0.1946, 0.7772, 0.1946, 0.7772, 0.1946, 0.7327, 0.1946, 0.7327, 0.1946, 0.7772, 0.1946, 0.7772, 0.2562, 0.8124, 0.2562, 0.8124, 0.2562, 0.7772, 0.2562, 0.7772, 0.2562, 0.7327, 0.2562, 0.7436, 0.2561, 0.7543, 0.2561, 0.7723, 0.2561, 0.7772, 0.2561, 0.7506, 0.2254, 0.8124, 0.2254, 0.7772, 0.1971, 0.7772, 0.1971, 0.8124, 0.1946, 0.7327, 0.1946, 0.7327, 0.1946, 0.7772, 0.1946, 0.7772, 0.2562, 0.8124, 0.2562, 0.8124, 0.2562, 0.7772, 0.2562, 0.7772, 0.2562, 0.7772, 0.2562, 0.7772, 0.2562, 0.7327, 0.2562, 0.7327, 0.1946, 0.7772, 0.1946, 0.7772, 0.1946, 0.8124, 0.1946, 0.8124, 0.7372, 0.2525, 0.7064, 0.2525, 0.7064, 0.2501, 0.7372, 0.2501, 0.7681, 0.2501, 0.7681, 0.2501, 0.7693, 0.2509, 0.7693, 0.251, 0.8098, 0.275, 0.8098, 0.2773, 0.8083, 0.2773, 0.8083, 0.275, 0.2254, 0.8344, 0.2254, 0.8336, 0.1946, 0.8336, 0.1946, 0.8344, 0.2562, 0.8259, 0.2562, 0.8254, 0.2562, 0.8336, 0.2562, 0.8344, 0.1946, 0.7033, 0.1946, 0.7033, 0.1946, 0.693, 0.1946, 0.693, 0.7594, 0.7668, 0.7594, 0.7669, 0.7312, 0.7669, 0.7312, 0.7668, 0.7594, 0.7669, 0.7594, 0.7669, 0.7312, 0.7669, 0.7312, 0.7669, 0.2536, 0.6931, 0.2536, 0.6931, 0.2536, 0.6927, 0.2536, 0.6927, 0.2451, 0.7422, 0.2169, 0.7422, 0.2169, 0.7419, 0.2451, 0.7419, 0.2562, 0.693, 0.2562, 0.6927, 0.2562, 0.6927, 0.2562, 0.693, 0.1946, 0.693, 0.1946, 0.693, 0.1944, 0.693, 0.1944, 0.693, 0.1946, 0.6927, 0.1946, 0.6927, 0.1972, 0.6927, 0.1972, 0.6927, 0.2254, 0.6927, 0.1946, 0.6927, 0.1972, 0.6927, 0.2254, 0.6927, 0.1946, 0.6927, 0.1946, 0.6927, 0.1972, 0.6927, 0.1972, 0.6927, 0.2254, 0.6927, 0.2562, 0.6927, 0.2536, 0.6927, 0.2254, 0.6927, 0.2562, 0.6927, 0.2562, 0.6927, 0.2536, 0.6927, 0.2536, 0.6927, 0.2562, 0.6927, 0.2562, 0.6927, 0.2536, 0.6927, 0.2536, 0.6927, 0.2254, 0.693, 0.1946, 0.693, 0.1946, 0.6927, 0.2254, 0.6927, 0.1972, 0.6931, 0.1972, 0.6931, 0.1972, 0.6927, 0.1972, 0.6927, 0.7372, 0.2525, 0.7681, 0.2525, 0.7681, 0.2522, 0.7372, 0.2522, 0.1972, 0.693, 0.1972, 0.6931, 0.1972, 0.6927, 0.1972, 0.6927, 0.2562, 0.693, 0.2562, 0.693, 0.2564, 0.693, 0.2562, 0.693, 0.2254, 0.6931, 0.2536, 0.6931, 0.2536, 0.6927, 0.2254, 0.6927, 0.1944, 0.693, 0.1946, 0.693, 0.1946, 0.6927, 0.1944, 0.6927, 0.2562, 0.693, 0.2564, 0.693, 0.2564, 0.6927, 0.2562, 0.6927, 0.1944, 0.693, 0.1944, 0.693, 0.1944, 0.6927, 0.1944, 0.6927, 0.2564, 0.693, 0.2562, 0.693, 0.2562, 0.6927, 0.2564, 0.6927, 0.1946, 0.6927, 0.1946, 0.6927, 0.1944, 0.6927, 0.1946, 0.6927, 0.1946, 0.6927, 0.1946, 0.693, 0.1946, 0.693, 0.1946, 0.6927, 0.1946, 0.693, 0.1946, 0.693, 0.1946, 0.693, 0.1944, 0.693, 0.2562, 0.693, 0.2562, 0.693, 0.2562, 0.693, 0.2564, 0.693, 0.7681, 0.2522, 0.7681, 0.2525, 0.7681, 0.2525, 0.7681, 0.2522, 0.7064, 0.2525, 0.7064, 0.2522, 0.7064, 0.2522, 0.7064, 0.2525, 0.2562, 0.6927, 0.2562, 0.6927, 0.2564, 0.6927, 0.2564, 0.6927, 0.2562, 0.6927, 0.2562, 0.6927, 0.2562, 0.6927, 0.2564, 0.6927, 0.2562, 0.6927, 0.2562, 0.6927, 0.2564, 0.6927, 0.2562, 0.6927, 0.2562, 0.693, 0.2562, 0.693, 0.2564, 0.693, 0.2564, 0.693, 0.2564, 0.693, 0.2564, 0.693, 0.2564, 0.6927, 0.2564, 0.6927, 0.1946, 0.693, 0.1944, 0.693, 0.1944, 0.6927, 0.1946, 0.6927, 0.1972, 0.6931, 0.1972, 0.6931, 0.1972, 0.6927, 0.1972, 0.6927, 0.2562, 0.6927, 0.2562, 0.6927, 0.2536, 0.6927, 0.2536, 0.6927, 0.1946, 0.6927, 0.1946, 0.6927, 0.1972, 0.6927, 0.1972, 0.6927, 0.1946, 0.693, 0.1946, 0.693, 0.1944, 0.693, 0.1946, 0.693, 0.2536, 0.6931, 0.2536, 0.6931, 0.2536, 0.6927, 0.2536, 0.6927, 0.7594, 0.7669, 0.7594, 0.7669, 0.7312, 0.7669, 0.7312, 0.7669, 0.1946, 0.7327, 0.1946, 0.7327, 0.1946, 0.7772, 0.1946, 0.7772, 0.2562, 0.8124, 0.2562, 0.8124, 0.2562, 0.7772, 0.2562, 0.7772, 0.2562, 0.7772, 0.2562, 0.7772, 0.2562, 0.7327, 0.2562, 0.7327, 0.1946, 0.7772, 0.1946, 0.7772, 0.1946, 0.8124, 0.1946, 0.8124, 0.1946, 0.6927, 0.1946, 0.6927, 0.1944, 0.6927, 0.1944, 0.6927, 0.2562, 0.7033, 0.2562, 0.7033, 0.2562, 0.693, 0.2562, 0.693, 0.1946, 0.8259, 0.1946, 0.8259, 0.1946, 0.8344, 0.1946, 0.8344, 0.1946, 0.7033, 0.1946, 0.7033, 0.1946, 0.693, 0.1946, 0.693, 0.2562, 0.8259, 0.2562, 0.8259, 0.2562, 0.8344, 0.2562, 0.8344, 0.2254, 0.8344, 0.2254, 0.8344, 0.1946, 0.8344, 0.1946, 0.8344, 0.1971, 0.824, 0.1946, 0.8249, 0.1946, 0.8327, 0.1971, 0.8313, 0.2537, 0.7068, 0.2562, 0.7046, 0.2562, 0.6949, 0.2537, 0.6979, 0.2254, 0.6979, 0.2254, 0.6949, 0.1946, 0.6949, 0.1971, 0.6979, 0.1971, 0.7772, 0.1946, 0.7772, 0.1946, 0.8124, 0.1971, 0.8124, 0.2537, 0.7772, 0.2562, 0.7772, 0.2562, 0.7327, 0.2537, 0.7327, 0.2537, 0.8124, 0.2562, 0.8124, 0.2562, 0.7772, 0.2537, 0.7772, 0.1971, 0.7327, 0.1946, 0.7327, 0.1946, 0.7772, 0.1971, 0.7772, 0.8098, 0.275, 0.8406, 0.275, 0.8406, 0.2773, 0.8098, 0.2773, 0.8098, 0.2773, 0.8098, 0.2764, 0.8083, 0.2764, 0.8083, 0.2773, 0.7681, 0.2628, 0.7681, 0.2525, 0.7693, 0.2525, 0.7693, 0.2628, 0.1946, 0.7327, 0.1946, 0.7327, 0.1946, 0.7046, 0.1946, 0.7033, 0.2537, 0.7327, 0.2562, 0.7327, 0.2562, 0.7046, 0.2537, 0.7068, 0.1946, 0.7327, 0.1946, 0.7327, 0.1946, 0.7033, 0.1946, 0.7033, 0.2562, 0.7327, 0.2562, 0.7327, 0.2562, 0.7033, 0.2562, 0.7033, 0.1946, 0.7327, 0.1946, 0.7327, 0.1946, 0.7033, 0.1946, 0.7033, 0.2562, 0.7327, 0.2562, 0.7327, 0.2562, 0.7033, 0.2562, 0.7046, 0.2562, 0.7327, 0.2562, 0.7327, 0.2562, 0.7033, 0.2562, 0.7033, 0.1946, 0.7327, 0.1946, 0.7327, 0.1946, 0.7033, 0.1946, 0.7043, 0.1946, 0.7327, 0.1946, 0.7327, 0.1946, 0.7033, 0.1946, 0.7033, 0.2562, 0.7327, 0.2562, 0.7327, 0.2562, 0.7033, 0.2562, 0.7033, 0.1946, 0.693, 0.2254, 0.693, 0.2254, 0.693, 0.1946, 0.693, 0.2254, 0.7327, 0.2537, 0.7327, 0.2537, 0.7068, 0.2254, 0.7068, 0.2562, 0.7327, 0.2562, 0.7327, 0.2562, 0.7043, 0.2562, 0.7033, 0.1946, 0.7327, 0.1971, 0.7327, 0.1971, 0.7068, 0.1946, 0.7046, 0.7372, 0.2501, 0.7372, 0.2501, 0.7064, 0.2501, 0.7064, 0.2501, 0.7064, 0.2628, 0.7064, 0.2642, 0.7051, 0.2642, 0.7051, 0.2628, 0.7372, 0.2544, 0.7681, 0.2544, 0.7681, 0.2501, 0.7372, 0.2501, 0.7681, 0.2501, 0.7681, 0.2544, 0.7693, 0.2544, 0.7693, 0.2509, 0.7693, 0.2642, 0.7693, 0.2628, 0.7693, 0.2525, 0.7693, 0.2544, 0.7051, 0.2628, 0.7051, 0.2642, 0.7051, 0.2544, 0.7051, 0.2525, 0.7693, 0.2544, 0.7693, 0.2525, 0.7693, 0.251, 0.7693, 0.2509, 0.7051, 0.2525, 0.7051, 0.2544, 0.7051, 0.2509, 0.7051, 0.251, 0.7064, 0.2544, 0.7064, 0.2501, 0.7051, 0.2509, 0.7051, 0.2544, 0.7681, 0.2544, 0.7681, 0.2642, 0.7693, 0.2642, 0.7693, 0.2544, 0.7064, 0.2501, 0.7064, 0.2525, 0.7051, 0.2525, 0.7051, 0.251, 0.7064, 0.2525, 0.7064, 0.2628, 0.7051, 0.2628, 0.7051, 0.2525, 0.7064, 0.2501, 0.7064, 0.2501, 0.7051, 0.251, 0.7051, 0.2509, 0.7681, 0.2642, 0.7681, 0.2628, 0.7693, 0.2628, 0.7693, 0.2642, 0.7681, 0.2525, 0.7681, 0.2501, 0.7693, 0.251, 0.7693, 0.2525, 0.7064, 0.2642, 0.7064, 0.2544, 0.7051, 0.2544, 0.7051, 0.2642, 0.7064, 0.2544, 0.7372, 0.2544, 0.7372, 0.2501, 0.7064, 0.2501, 0.7681, 0.2501, 0.7681, 0.2501, 0.7372, 0.2501, 0.7372, 0.2501, 0.1971, 0.7327, 0.2254, 0.7327, 0.2254, 0.7068, 0.1971, 0.7068, 0.2562, 0.7043, 0.2562, 0.7327, 0.2562, 0.7327, 0.2562, 0.7043, 0.8714, 0.275, 0.8714, 0.2668, 0.8734, 0.2668, 0.8734, 0.275, 0.2537, 0.6979, 0.2562, 0.6949, 0.2254, 0.6949, 0.2254, 0.6979, 0.2562, 0.8344, 0.2562, 0.8344, 0.2254, 0.8344, 0.2254, 0.8344, 0.7876, 0.7669, 0.7876, 0.7669, 0.7594, 0.7669, 0.7594, 0.7669, 0.1972, 0.6931, 0.2254, 0.6931, 0.2254, 0.6927, 0.1972, 0.6927, 0.7064, 0.2525, 0.7372, 0.2525, 0.7372, 0.2522, 0.7064, 0.2522, 0.2562, 0.693, 0.2254, 0.693, 0.2254, 0.6927, 0.2562, 0.6927, 0.1946, 0.6927, 0.2254, 0.6927, 0.2254, 0.6927, 0.1972, 0.6927, 0.2562, 0.6927, 0.2254, 0.6927, 0.2254, 0.6927, 0.2536, 0.6927, 0.2536, 0.693, 0.2254, 0.693, 0.2254, 0.6927, 0.2536, 0.6927, 0.7876, 0.7669, 0.7876, 0.7669, 0.7594, 0.7669, 0.7594, 0.7669, 0.7876, 0.7668, 0.7876, 0.7669, 0.7594, 0.7669, 0.7594, 0.7668, 0.2562, 0.8344, 0.2562, 0.8336, 0.2254, 0.8336, 0.2254, 0.8344, 0.7681, 0.2525, 0.7372, 0.2525, 0.7372, 0.2501, 0.7681, 0.2501, 0.2537, 0.8124, 0.2537, 0.7772, 0.2254, 0.7772, 0.2254, 0.8124, 0.2561, 0.7987, 0.2254, 0.7987, 0.2254, 0.7772, 0.2561, 0.7772, 0.1946, 0.7327, 0.2254, 0.7327, 0.2254, 0.7335, 0.2002, 0.7335, 0.2002, 0.7471, 0.2254, 0.7471, 0.2254, 0.7506, 0.1947, 0.7506, 0.2562, 0.8124, 0.2254, 0.8124, 0.2254, 0.8117, 0.2506, 0.8117, 0.2506, 0.8013, 0.2254, 0.8013, 0.2254, 0.7987, 0.2561, 0.7987, 0.2561, 0.7772, 0.2254, 0.7772, 0.2254, 0.7506, 0.2561, 0.7506, 0.2562, 0.8333, 0.2562, 0.8344, 0.2254, 0.8344, 0.2254, 0.8333, 0.2562, 0.8344, 0.2562, 0.8344, 0.2254, 0.8344, 0.2254, 0.8344, 0.2537, 0.824, 0.2254, 0.824, 0.2254, 0.8313, 0.2537, 0.8313, 0.1946, 0.8252, 0.2254, 0.8252, 0.2254, 0.8333, 0.1946, 0.8333, 0.2562, 0.8327, 0.2537, 0.8313, 0.2254, 0.8313, 0.2254, 0.8327, 0.2254, 0.693, 0.2562, 0.693, 0.2562, 0.693, 0.2254, 0.693, 0.1971, 0.7068, 0.2254, 0.7068, 0.2254, 0.6979, 0.1971, 0.6979, 0.2562, 0.7327, 0.2562, 0.7327, 0.2562, 0.7337, 0.2562, 0.7337, 0.2537, 0.7772, 0.2537, 0.7327, 0.2254, 0.7327, 0.2254, 0.7772, 0.2254, 0.693, 0.2254, 0.6943, 0.1946, 0.6943, 0.1946, 0.693, 0.2254, 0.7043, 0.1946, 0.7043, 0.1946, 0.6943, 0.2254, 0.6943, 0.2254, 0.7327, 0.1946, 0.7327, 0.1946, 0.7043, 0.2254, 0.7043, 0.2562, 0.7327, 0.2254, 0.7327, 0.2254, 0.7043, 0.2562, 0.7043, 0.2562, 0.7043, 0.2254, 0.7043, 0.2254, 0.6943, 0.2562, 0.6943, 0.2562, 0.693, 0.2562, 0.6943, 0.2254, 0.6943, 0.2254, 0.693, 0.1946, 0.7327, 0.1946, 0.7043, 0.1946, 0.7043, 0.1946, 0.7327, 0.1946, 0.6943, 0.1946, 0.693, 0.1946, 0.693, 0.1946, 0.6943, 0.2562, 0.6943, 0.2562, 0.7043, 0.2562, 0.7043, 0.2562, 0.6943, 0.1946, 0.7043, 0.1946, 0.6943, 0.1946, 0.6943, 0.1946, 0.7043, 0.2254, 0.7337, 0.1946, 0.7337, 0.1946, 0.7337, 0.2254, 0.7337, 0.2562, 0.7337, 0.2254, 0.7337, 0.2254, 0.7337, 0.2562, 0.7337, 0.2254, 0.7327, 0.2562, 0.7327, 0.2562, 0.7337, 0.2254, 0.7337, 0.2254, 0.7327, 0.1946, 0.7327, 0.1946, 0.7337, 0.2254, 0.7337, 0.1946, 0.7327, 0.1946, 0.7327, 0.1946, 0.7337, 0.1946, 0.7337, 0.1946, 0.7327, 0.2254, 0.7327, 0.2254, 0.7337, 0.1946, 0.7337, 0.1946, 0.8124, 0.2254, 0.8124, 0.2254, 0.8252, 0.1946, 0.8252, 0.2537, 0.8124, 0.2254, 0.8124, 0.2254, 0.824, 0.2537, 0.824, 0.8714, 0.2668, 0.8714, 0.2538, 0.8714, 0.2538, 0.8714, 0.2668, 0.1971, 0.8124, 0.1946, 0.8124, 0.1946, 0.8249, 0.1971, 0.824, 0.2562, 0.8124, 0.2562, 0.8124, 0.2562, 0.8259, 0.2562, 0.8259, 0.1946, 0.8124, 0.1946, 0.8124, 0.1946, 0.8259, 0.1946, 0.8259, 0.2562, 0.8124, 0.2562, 0.8124, 0.2562, 0.8254, 0.2562, 0.8259, 0.8714, 0.2668, 0.8714, 0.2663, 0.8734, 0.2663, 0.8734, 0.2668, 0.1946, 0.8124, 0.1946, 0.8124, 0.1946, 0.8259, 0.1946, 0.8259, 0.2562, 0.8124, 0.2562, 0.8124, 0.2562, 0.8259, 0.2562, 0.8252, 0.2562, 0.8124, 0.2562, 0.8124, 0.2562, 0.8259, 0.2562, 0.8259, 0.1946, 0.8124, 0.1946, 0.8124, 0.1946, 0.8259, 0.1946, 0.8254, 0.2254, 0.8124, 0.1971, 0.8124, 0.1971, 0.824, 0.2254, 0.824, 0.1946, 0.8124, 0.1946, 0.8124, 0.1946, 0.8252, 0.1946, 0.8259, 0.2254, 0.8124, 0.2562, 0.8124, 0.2562, 0.8252, 0.2254, 0.8252, 0.2562, 0.8124, 0.2537, 0.8124, 0.2537, 0.824, 0.2562, 0.8249, 0.8406, 0.2773, 0.8406, 0.2764, 0.8098, 0.2764, 0.8098, 0.2773, 0.8714, 0.2773, 0.8714, 0.2764, 0.8406, 0.2764, 0.8406, 0.2773, 0.8714, 0.2741, 0.8406, 0.2741, 0.8406, 0.2764, 0.8714, 0.2764, 0.8406, 0.275, 0.8714, 0.275, 0.8714, 0.2773, 0.8406, 0.2773, 0.8098, 0.2538, 0.8098, 0.2538, 0.8083, 0.2538, 0.8083, 0.2538, 0.8406, 0.2741, 0.8098, 0.2741, 0.8098, 0.2764, 0.8406, 0.2764, 0.8083, 0.2663, 0.8083, 0.2668, 0.8083, 0.275, 0.8083, 0.2741, 0.8734, 0.2668, 0.8734, 0.2663, 0.8734, 0.2741, 0.8734, 0.275, 0.8734, 0.275, 0.8734, 0.2741, 0.8734, 0.2764, 0.8734, 0.2773, 0.8083, 0.2538, 0.8083, 0.2538, 0.8083, 0.2668, 0.8083, 0.2663, 0.8083, 0.2741, 0.8083, 0.275, 0.8083, 0.2773, 0.8083, 0.2764, 0.8098, 0.2741, 0.8098, 0.2663, 0.8083, 0.2663, 0.8083, 0.2741, 0.8098, 0.2663, 0.8098, 0.2538, 0.8083, 0.2538, 0.8083, 0.2663, 0.8714, 0.2663, 0.8714, 0.2741, 0.8734, 0.2741, 0.8734, 0.2663, 0.8098, 0.2764, 0.8098, 0.2741, 0.8083, 0.2741, 0.8083, 0.2764, 0.8714, 0.2741, 0.8714, 0.2764, 0.8734, 0.2764, 0.8734, 0.2741, 0.8098, 0.2538, 0.8098, 0.2668, 0.8083, 0.2668, 0.8083, 0.2538, 0.8098, 0.2668, 0.8098, 0.275, 0.8083, 0.275, 0.8083, 0.2668, 0.8714, 0.2773, 0.8714, 0.275, 0.8734, 0.275, 0.8734, 0.2773, 0.8714, 0.2764, 0.8714, 0.2773, 0.8734, 0.2773, 0.8734, 0.2764, 0.2561, 0.7772, 0.2561, 0.7785, 0.2561, 0.7938, 0.2562, 0.8029, 0.2562, 0.8124, 0.2561, 0.7987, 0.2561, 0.7772, 0.2561, 0.7723, 0.2562, 0.7723, 0.2562, 0.7436, 0.2562, 0.7327, 0.2562, 0.7772, 0.1947, 0.7772, 0.1947, 0.7723, 0.1947, 0.7543, 0.1946, 0.7436, 0.1946, 0.7327, 0.1947, 0.7506, 0.1946, 0.8029, 0.1947, 0.7938, 0.1947, 0.7785, 0.1947, 0.7772, 0.1947, 0.7987, 0.1946, 0.8124, 0.8714, 0.2538, 0.8714, 0.2538, 0.8714, 0.2663, 0.8714, 0.2668, 0.8714, 0.2663, 0.8714, 0.2668, 0.8714, 0.2668, 0.8714, 0.2663, 0.8714, 0.2538, 0.8714, 0.2538, 0.8714, 0.2538, 0.8714, 0.2538, 0.8714, 0.2538, 0.8714, 0.2663, 0.8714, 0.2663, 0.8714, 0.2538])
me_cube.materials.append(mat_material)
me_cube.use_remesh_preserve_volume = False
me_cube.use_remesh_preserve_attributes = False
me_cube.use_mirror_vertex_groups = False
me_cube.update()
me_cube.normals_split_custom_set([tuple(v) for v in zip(*[iter([-1.0, 0.0, 0.0, -1.0, 0.0, 0.0, -1.0, 0.0, 0.0, -1.0, 0.0, 0.0, 0.0, 1.0, 0.0, 0.0, 1.0, 0.0, 0.0, 1.0, 0.0, 0.0, 1.0, 0.0, 1.0, 0.0, 0.0, 1.0, 0.0, 0.0, 1.0, 0.0, 0.0, 1.0, 0.0, 0.0, 0.0, -1.0, 0.0, 0.0, -1.0, 0.0, 0.0, -1.0, 0.0, 0.0, -1.0, 0.0, 0.0, -0.07648, -0.9971, 0.0, -0.07648, -0.9971, 0.0, -0.07648, -0.9971, 0.0, -0.07648, -0.9971, 0.0, 0.07648, 0.9971, 0.0, 0.07648, 0.9971, 0.0, 0.07648, 0.9971, 0.0, 0.07648, 0.9971, 1.0, 0.0, 0.0, 1.0, 0.0, 0.0, 1.0, 0.0, 0.0, 1.0, 0.0, 0.0, 0.0, -1.0, 0.0, 0.0, -1.0, 0.0, 0.0, -1.0, 0.0, 0.0, -1.0, 0.0, -1.0, 0.0, 0.0, -1.0, 0.0, 0.0, -1.0, 0.0, 0.0, -1.0, 0.0, 0.0, 0.0, 1.0, 0.0, 0.0, 1.0, 0.0, 0.0, 1.0, 0.0, 0.0, 1.0, 0.0, 0.0, 0.0, 1.0, 0.0, 0.0, 1.0, 0.0, 0.0, 1.0, 0.0, 0.0, 1.0, -8.427e-11, -1.0, 0.000348, -8.427e-11, -1.0, 0.000348, -8.427e-11, -1.0, 0.000348, -8.427e-11, -1.0, 0.000348, 0.0, 0.0, -1.0, 0.0, 0.0, -1.0, 0.0, 0.0, -1.0, 0.0, 0.0, -1.0, 0.0, 0.0, 1.0, 0.0, 0.0, 1.0, 0.0, 0.0, 1.0, 0.0, 0.0, 1.0, 0.0, 0.0, 1.0, 0.0, 0.0, -1.0, 0.0, 0.0, -1.0, 0.0, 0.0, -1.0, 0.0, 0.0, -1.0, 0.0, 0.0, -1.0, 0.0, 1.0, 0.004939, 0.0, 1.0, 0.004939, 0.0, 1.0, 0.004939, 0.0, 1.0, 0.004939, -1.0, 0.0, 0.0, -1.0, 0.0, 0.0, -1.0, 0.0, 0.0, -1.0, 0.0, 0.0, 0.0, -0.08146, -0.9967, 0.0, -0.08146, -0.9967, 0.0, -0.08146, -0.9967, 0.0, -0.08146, -0.9967, -9.435e-08, 0.8732, -0.4874, -9.435e-08, 0.8732, -0.4874, -9.435e-08, 0.8732, -0.4874, -9.435e-08, 0.8732, -0.4874, 0.0, 0.0, 1.0, 0.0, 0.0, 1.0, 0.0, 0.0, 1.0, 0.0, 0.0, 1.0, -1.0, 0.0, 0.0, -1.0, 0.0, 0.0, -1.0, 0.0, 0.0, -1.0, 0.0, 0.0, 1.0, 0.0, 0.0, 1.0, 0.0, 0.0, 1.0, 0.0, 0.0, 1.0, 0.0, 0.0, 1.0, 0.0, 0.0, 1.0, 0.0, 0.0, 1.0, 0.0, 0.0, 1.0, 0.0, 0.0, 0.0, -0.08146, -0.9967, 0.0, -0.08146, -0.9967, 0.0, -0.08146, -0.9967, 0.0, -0.08146, -0.9967, 0.0, 0.0, -1.0, 0.0, 0.0, -1.0, 0.0, 0.0, -1.0, 0.0, 0.0, -1.0, 1.0, 0.0, 0.0, 1.0, 0.0, 0.0, 1.0, 0.0, 0.0, 1.0, 0.0, 0.0, 0.0, 0.0, 1.0, 0.0, 0.0, 1.0, 0.0, 0.0, 1.0, 0.0, 0.0, 1.0, -1.0, 0.0, 0.0, -1.0, 0.0, 0.0, -1.0, 0.0, 0.0, -1.0, 0.0, 0.0, 0.0, -0.8876, -0.4606, 0.0, -0.8876, -0.4606, 0.0, -0.8876, -0.4606, 0.0, -0.8876, -0.4606, 0.0, -0.08146, -0.9967, 0.0, -0.08146, -0.9967, 0.0, -0.08146, -0.9967, 0.0, -0.08146, -0.9967, 0.0, 1.176e-08, 1.0, 0.0, 1.176e-08, 1.0, 0.0, 1.176e-08, 1.0, 0.0, 1.176e-08, 1.0, 0.0, 1.0, 0.004939, 0.0, 1.0, 0.004939, 0.0, 1.0, 0.004939, 0.0, 1.0, 0.004939, -1.722e-07, 0.0, -1.0, -1.722e-07, 0.0, -1.0, -1.722e-07, 0.0, -1.0, -1.722e-07, 0.0, -1.0, 0.0, 0.0, -1.0, 0.0, 0.0, -1.0, 0.0, 0.0, -1.0, 0.0, 0.0, -1.0, 3.111e-07, -2.473e-14, 1.0, 3.111e-07, -2.473e-14, 1.0, 3.111e-07, -2.473e-14, 1.0, 3.111e-07, -2.473e-14, 1.0, 0.0, 0.0, 1.0, 0.0, 0.0, 1.0, 0.0, 0.0, 1.0, 0.0, 0.0, 1.0, 0.0, 0.8732, -0.4874, 0.0, 0.8732, -0.4874, 0.0, 0.8732, -0.4874, 0.0, 0.8732, -0.4874, 8.427e-11, -1.0, 0.000348, 8.427e-11, -1.0, 0.000348, 8.427e-11, -1.0, 0.000348, 8.427e-11, -1.0, 0.000348, 0.0, 0.0, 1.0, 0.0, 0.0, 1.0, 0.0, 0.0, 1.0, 0.0, 0.0, 1.0, 0.0, -0.8876, -0.4606, 0.0, -0.8876, -0.4606, 0.0, -0.8876, -0.4606, 0.0, -0.8876, -0.4606, -1.0, 0.0, 0.0, -1.0, 0.0, 0.0, -1.0, 0.0, 0.0, -1.0, 0.0, 0.0, 1.0, 0.0, 0.0, 1.0, 0.0, 0.0, 1.0, 0.0, 0.0, 1.0, 0.0, 0.0, 0.0, -2.076e-07, -1.0, 0.0, -2.076e-07, -1.0, 0.0, -2.076e-07, -1.0, 0.0, -2.076e-07, -1.0, 0.0, -2.076e-07, -1.0, 0.0, 0.0, 1.0, 0.0, 0.0, 1.0, 0.0, 0.0, 1.0, 0.0, 0.0, 1.0, 0.0, 0.0, 1.0, -1.0, 5.183e-07, 1.857e-07, -1.0, 5.183e-07, 1.857e-07, -1.0, 5.183e-07, 1.857e-07, -1.0, 5.183e-07, 1.857e-07, 1.0, 0.0, 0.0, 1.0, 0.0, 0.0, 1.0, 0.0, 0.0, 1.0, 0.0, 0.0, 0.0, 0.0, -1.0, 0.0, 0.0, -1.0, 0.0, 0.0, -1.0, 0.0, 0.0, -1.0, 1.0, 0.0002137, 0.005253, 1.0, 0.0002137, 0.005253, 1.0, 0.0002137, 0.005253, 1.0, 0.0002137, 0.005253, 1.0, 0.0002137, 0.005253, 1.0, 0.0002137, 0.005253, 1.0, -3.604e-07, -4.582e-13, 1.0, -3.604e-07, -4.582e-13, 1.0, -3.604e-07, -4.582e-13, 1.0, -3.604e-07, -4.582e-13, -0.9342, -0.01416, -0.3565, -0.9342, -0.01416, -0.3565, -0.9342, -0.01416, -0.3565, -0.9342, -0.01416, -0.3565, -1.0, 1.457e-07, -1.821e-06, -1.0, 1.457e-07, -1.821e-06, -1.0, 1.457e-07, -1.821e-06, -1.0, 1.457e-07, -1.821e-06, 0.9224, 0.04808, -0.3832, 0.9224, 0.04808, -0.3832, 0.9224, 0.04808, -0.3832, 0.9224, 0.04808, -0.3832, -9.057e-10, 0.0, -1.0, -9.057e-10, 0.0, -1.0, -9.057e-10, 0.0, -1.0, -9.057e-10, 0.0, -1.0, 1.0, -1.968e-07, 1.402e-07, 1.0, -1.968e-07, 1.402e-07, 1.0, -1.968e-07, 1.402e-07, 1.0, -1.968e-07, 1.402e-07, 0.0, -0.05358, -0.9986, 0.0, -0.05358, -0.9986, 0.0, -0.05358, -0.9986, 0.0, -0.05358, -0.9986, 0.0, 0.0, 1.0, 0.0, 0.0, 1.0, 0.0, 0.0, 1.0, 0.0, 0.0, 1.0, 1.904e-07, 0.9733, -0.2297, 1.904e-07, 0.9733, -0.2297, 1.904e-07, 0.9733, -0.2297, 1.904e-07, 0.9733, -0.2297, 5.014e-08, 0.1754, 0.9845, 5.014e-08, 0.1754, 0.9845, 5.014e-08, 0.1754, 0.9845, 5.014e-08, 0.1754, 0.9845, -1.0, 4.89e-07, -1.014e-06, -1.0, 4.89e-07, -1.014e-06, -1.0, 4.89e-07, -1.014e-06, -1.0, 4.89e-07, -1.014e-06, 4.412e-08, 0.1655, -0.9862, 4.412e-08, 0.1655, -0.9862, 4.412e-08, 0.1655, -0.9862, 4.412e-08, 0.1655, -0.9862, -1.0, 5.808e-07, -9.054e-07, -1.0, 5.808e-07, -9.054e-07, -1.0, 5.808e-07, -9.054e-07, -1.0, 5.808e-07, -9.054e-07, 1.931e-07, 1.0, 0.0, 1.931e-07, 1.0, 0.0, 1.931e-07, 1.0, 0.0, 1.931e-07, 1.0, 0.0, 1.0, -6.497e-07, 7.17e-07, 1.0, -6.497e-07, 7.17e-07, 1.0, -6.497e-07, 7.17e-07, 1.0, -6.497e-07, 7.17e-07, -1.0, 0.0, 0.0, -1.0, 0.0, 0.0, -1.0, 0.0, 0.0, -1.0, 0.0, 0.0, 1.0, 0.0, 0.0, 1.0, 0.0, 0.0, 1.0, 0.0, 0.0, 1.0, 0.0, 0.0, -1.0, 0.0, -6.527e-07, -1.0, 0.0, -6.527e-07, -1.0, 0.0, -6.527e-07, -1.0, 0.0, -6.527e-07, -1.0, 4.577e-07, 0.0, -1.0, 4.577e-07, 0.0, -1.0, 4.577e-07, 0.0, -1.0, 4.577e-07, 0.0, 1.0, -2.583e-07, 3.263e-07, 1.0, -2.583e-07, 3.263e-07, 1.0, -2.583e-07, 3.263e-07, 1.0, -2.583e-07, 3.263e-07, -1.0, 1.968e-07, -8.476e-07, -1.0, 1.968e-07, -8.476e-07, -1.0, 1.968e-07, -8.476e-07, -1.0, 1.968e-07, -8.476e-07, 1.0, -1.223e-06, -2.158e-06, 1.0, -1.223e-06, -2.158e-06, 1.0, -1.223e-06, -2.158e-06, 1.0, -1.223e-06, -2.158e-06, 1.764e-07, 0.9096, 0.4154, 1.764e-07, 0.9096, 0.4154, 1.764e-07, 0.9096, 0.4154, 1.764e-07, 0.9096, 0.4154, -1.0, 8.129e-07, 0.0, -1.0, 8.129e-07, 0.0, -1.0, 8.129e-07, 0.0, -1.0, 8.129e-07, 0.0, 1.0, -4.577e-07, 7.548e-07, 1.0, -4.577e-07, 7.548e-07, 1.0, -4.577e-07, 7.548e-07, 1.0, -4.577e-07, 7.548e-07, 0.0, -1.0, 0.0, 0.0, -1.0, 0.0, 0.0, -1.0, 0.0, 0.0, -1.0, 0.0, -1.0, 8.592e-08, 0.0, -1.0, 8.592e-08, 0.0, -1.0, 8.592e-08, 0.0, -1.0, 8.592e-08, 0.0, 1.0, -3.542e-07, 2.684e-07, 1.0, -3.542e-07, 2.684e-07, 1.0, -3.542e-07, 2.684e-07, 1.0, -3.542e-07, 2.684e-07, 8.714e-09, -0.01176, 0.9999, 8.714e-09, -0.01176, 0.9999, 8.714e-09, -0.01176, 0.9999, 8.714e-09, -0.01176, 0.9999, -1.0, -2.932e-05, 0.004989, -1.0, -2.932e-05, 0.004989, -1.0, -2.932e-05, 0.004989, -1.0, -2.932e-05, 0.004989, -1.0, -2.932e-05, 0.004989, -1.0, -2.932e-05, 0.004989, 2.086e-07, 0.8618, 0.5073, 2.086e-07, 0.8618, 0.5073, 2.086e-07, 0.8618, 0.5073, 2.086e-07, 0.8618, 0.5073, 2.086e-07, 0.8618, 0.5073, 2.086e-07, 0.8618, 0.5073, 2.086e-07, 0.8618, 0.5073, 2.086e-07, 0.8618, 0.5073, -2.074e-07, -0.8159, 0.5782, -2.074e-07, -0.8159, 0.5782, -2.074e-07, -0.8159, 0.5782, -2.074e-07, -0.8159, 0.5782, -2.074e-07, -0.8159, 0.5782, -2.074e-07, -0.8159, 0.5782, -2.074e-07, -0.8159, 0.5782, -2.074e-07, -0.8159, 0.5782, -1.0, -1.082e-06, 0.004965, -1.0, -1.082e-06, 0.004965, -1.0, -1.082e-06, 0.004965, -1.0, -1.082e-06, 0.004965, -1.0, -1.082e-06, 0.004965, -1.0, -1.082e-06, 0.004965, -1.075e-07, 0.09439, 0.9955, -1.075e-07, 0.09439, 0.9955, -1.075e-07, 0.09439, 0.9955, -1.075e-07, 0.09439, 0.9955, 1.0, -3.437e-07, -2.684e-07, 1.0, -3.437e-07, -2.684e-07, 1.0, -3.437e-07, -2.684e-07, 1.0, -3.437e-07, -2.684e-07, -1.0, 2.125e-07, 0.0, -1.0, 2.125e-07, 0.0, -1.0, 2.125e-07, 0.0, -1.0, 2.125e-07, 0.0, 1.0, -3.134e-07, -3.263e-07, 1.0, -3.134e-07, -3.263e-07, 1.0, -3.134e-07, -3.263e-07, 1.0, -3.134e-07, -3.263e-07, -1.0, 2.583e-07, -3.263e-07, -1.0, 2.583e-07, -3.263e-07, -1.0, 2.583e-07, -3.263e-07, -1.0, 2.583e-07, -3.263e-07, -1.0, 2.002e-07, -2.428e-06, -1.0, 2.002e-07, -2.428e-06, -1.0, 2.002e-07, -2.428e-06, -1.0, 2.002e-07, -2.428e-06, 1.0, -3.886e-07, -3.706e-13, 1.0, -3.886e-07, -3.706e-13, 1.0, -3.886e-07, -3.706e-13, 1.0, -3.886e-07, -3.706e-13, 1.0, -4.249e-05, 0.005049, 1.0, -4.249e-05, 0.005049, 1.0, -4.249e-05, 0.005049, 1.0, -4.249e-05, 0.005049, 1.0, -4.249e-05, 0.005049, 1.0, -4.249e-05, 0.005049, 0.0, 0.0, -1.0, 0.0, 0.0, -1.0, 0.0, 0.0, -1.0, 0.0, 0.0, -1.0, -1.0, 2.559e-07, 4.068e-14, -1.0, 2.559e-07, 4.068e-14, -1.0, 2.559e-07, 4.068e-14, -1.0, 2.559e-07, 4.068e-14, 1.0, -1.552e-07, -3.233e-07, 1.0, -1.552e-07, -3.233e-07, 1.0, -1.552e-07, -3.233e-07, 1.0, -1.552e-07, -3.233e-07, 1.0, -1.28e-07, 3.233e-07, 1.0, -1.28e-07, 3.233e-07, 1.0, -1.28e-07, 3.233e-07, 1.0, -1.28e-07, 3.233e-07, -1.0, 1.552e-07, -3.233e-07, -1.0, 1.552e-07, -3.233e-07, -1.0, 1.552e-07, -3.233e-07, -1.0, 1.552e-07, -3.233e-07, -3.02e-09, 0.0, 1.0, -3.02e-09, 0.0, 1.0, -3.02e-09, 0.0, 1.0, -3.02e-09, 0.0, 1.0, 0.5538, -0.8326, 0.01145, 0.5538, -0.8326, 0.01145, 0.5538, -0.8326, 0.01145, 0.5538, -0.8326, 0.01145, 0.0, 0.0, 1.0, 0.0, 0.0, 1.0, 0.0, 0.0, 1.0, 0.0, 0.0, 1.0, 1.888e-07, 0.9733, -0.2297, 1.888e-07, 0.9733, -0.2297, 1.888e-07, 0.9733, -0.2297, 1.888e-07, 0.9733, -0.2297, 1.0, -5.808e-07, -1.064e-06, 1.0, -5.808e-07, -1.064e-06, 1.0, -5.808e-07, -1.064e-06, 1.0, -5.808e-07, -1.064e-06, -1.0, 2.166e-07, -2.427e-09, -1.0, 2.166e-07, -2.427e-09, -1.0, 2.166e-07, -2.427e-09, -1.0, 2.166e-07, -2.427e-09, -3.166e-07, -0.9998, 0.0205, -3.166e-07, -0.9998, 0.0205, -3.166e-07, -0.9998, 0.0205, -3.166e-07, -0.9998, 0.0205, -3.166e-07, -1.0, 7.521e-07, -3.166e-07, -1.0, 7.521e-07, -3.166e-07, -1.0, 7.521e-07, -3.166e-07, -1.0, 7.521e-07, -1.0, 0.0, -9.559e-07, -1.0, 0.0, -9.559e-07, -1.0, 0.0, -9.559e-07, -1.0, 0.0, -9.559e-07, -1.242e-08, -0.036, 0.9994, -1.242e-08, -0.036, 0.9994, -1.242e-08, -0.036, 0.9994, -1.242e-08, -0.036, 0.9994, 0.0, 0.0, 1.0, 0.0, 0.0, 1.0, 0.0, 0.0, 1.0, 0.0, 0.0, 1.0, 0.0, 1.0, 0.0, 0.0, 1.0, 0.0, 0.0, 1.0, 0.0, 0.0, 1.0, 0.0, -0.004643, -0.9999, 0.01479, -0.004643, -0.9999, 0.01479, -0.004643, -0.9999, 0.01479, -0.004643, -0.9999, 0.01479, -4.034e-07, -0.9999, -0.01052, -4.034e-07, -0.9999, -0.01052, -4.034e-07, -0.9999, -0.01052, -4.034e-07, -0.9999, -0.01052, 0.003859, -1.0, 8.192e-07, 0.003859, -1.0, 8.192e-07, 0.003859, -1.0, 8.192e-07, 0.003859, -1.0, 8.192e-07, -3.02e-07, -0.9997, -0.02545, -3.02e-07, -0.9997, -0.02545, -3.02e-07, -0.9997, -0.02545, -3.02e-07, -0.9997, -0.02545, 0.004643, -0.9999, 0.01478, 0.004643, -0.9999, 0.01478, 0.004643, -0.9999, 0.01478, 0.004643, -0.9999, 0.01478, -0.003859, -1.0, -2.906e-06, -0.003859, -1.0, -2.906e-06, -0.003859, -1.0, -2.906e-06, -0.003859, -1.0, -2.906e-06, -1.362e-08, -0.036, 0.9994, -1.362e-08, -0.036, 0.9994, -1.362e-08, -0.036, 0.9994, -1.362e-08, -0.036, 0.9994, 1.0, 0.0, 9.559e-07, 1.0, 0.0, 9.559e-07, 1.0, 0.0, 9.559e-07, 1.0, 0.0, 9.559e-07, 5.974e-10, 0.036, -0.9994, 5.974e-10, 0.036, -0.9994, 5.974e-10, 0.036, -0.9994, 5.974e-10, 0.036, -0.9994, 1.0, 0.0, 0.0, 1.0, 0.0, 0.0, 1.0, 0.0, 0.0, 1.0, 0.0, 0.0, 0.0, 1.0, -0.009952, 0.0, 1.0, -0.009952, 0.0, 1.0, -0.009952, 0.0, 1.0, -0.009952, 1.532e-08, 0.036, -0.9994, 1.532e-08, 0.036, -0.9994, 1.532e-08, 0.036, -0.9994, 1.532e-08, 0.036, -0.9994, -0.9989, 0.001725, -0.04789, -0.9989, 0.001725, -0.04789, -0.9989, 0.001725, -0.04789, -0.9989, 0.001725, -0.04789, 0.9989, 0.001725, -0.04789, 0.9989, 0.001725, -0.04789, 0.9989, 0.001725, -0.04789, 0.9989, 0.001725, -0.04789, -1.0, 0.0, 0.0, -1.0, 0.0, 0.0, -1.0, 0.0, 0.0, -1.0, 0.0, 0.0, 0.9986, -0.001922, 0.05334, 0.9986, -0.001922, 0.05334, 0.9986, -0.001922, 0.05334, 0.9986, -0.001922, 0.05334, 0.0, -1.0, 0.009951, 0.0, -1.0, 0.009951, 0.0, -1.0, 0.009951, 0.0, -1.0, 0.009951, 0.0, 0.0, 1.0, 0.0, 0.0, 1.0, 0.0, 0.0, 1.0, 0.0, 0.0, 1.0, 0.0, 1.0, -0.009951, 0.0, 1.0, -0.009951, 0.0, 1.0, -0.009951, 0.0, 1.0, -0.009951, 0.0, 1.0, 0.0, 0.0, 1.0, 0.0, 0.0, 1.0, 0.0, 0.0, 1.0, 0.0, 0.0, 0.0, 1.0, 0.0, 0.0, 1.0, 0.0, 0.0, 1.0, 0.0, 0.0, 1.0, 0.0, 0.0, 1.0, 0.0, 0.0, 1.0, 0.0, 0.0, 1.0, 0.0, 0.0, 1.0, 0.0, -1.0, 4.113e-07, 0.0, -1.0, 4.113e-07, 0.0, -1.0, 4.113e-07, 0.0, -1.0, 4.113e-07, 0.0, -1.0, 0.009952, 0.0, -1.0, 0.009952, 0.0, -1.0, 0.009952, 0.0, -1.0, 0.009952, 0.0, -1.0, 0.0, 0.0, -1.0, 0.0, 0.0, -1.0, 0.0, 0.0, -1.0, 0.0, 0.0, 1.0, -1.668e-07, 0.0, 1.0, -1.668e-07, 0.0, 1.0, -1.668e-07, 0.0, 1.0, -1.668e-07, 1.0, 0.0, 8.093e-07, 1.0, 0.0, 8.093e-07, 1.0, 0.0, 8.093e-07, 1.0, 0.0, 8.093e-07, -0.9986, -0.001922, 0.05334, -0.9986, -0.001922, 0.05334, -0.9986, -0.001922, 0.05334, -0.9986, -0.001922, 0.05334, 1.0, 0.0, 9.559e-07, 1.0, 0.0, 9.559e-07, 1.0, 0.0, 9.559e-07, 1.0, 0.0, 9.559e-07, -0.003859, -1.0, -8.191e-07, -0.003859, -1.0, -8.191e-07, -0.003859, -1.0, -8.191e-07, -0.003859, -1.0, -8.191e-07, 0.003859, -1.0, 8.192e-07, 0.003859, -1.0, 8.192e-07, 0.003859, -1.0, 8.192e-07, 0.003859, -1.0, 8.192e-07, 0.0, 1.0, 0.0, 0.0, 1.0, 0.0, 0.0, 1.0, 0.0, 0.0, 1.0, 0.0, -1.0, 0.0, -9.559e-07, -1.0, 0.0, -9.559e-07, -1.0, 0.0, -9.559e-07, -1.0, 0.0, -9.559e-07, -2.111e-07, -1.0, 7.521e-07, -2.111e-07, -1.0, 7.521e-07, -2.111e-07, -1.0, 7.521e-07, -2.111e-07, -1.0, 7.521e-07, -1.0, 2.125e-07, 0.0, -1.0, 2.125e-07, 0.0, -1.0, 2.125e-07, 0.0, -1.0, 2.125e-07, 0.0, 1.0, -3.437e-07, -1.639e-13, 1.0, -3.437e-07, -1.639e-13, 1.0, -3.437e-07, -1.639e-13, 1.0, -3.437e-07, -1.639e-13, 1.0, -2.833e-07, 2.684e-07, 1.0, -2.833e-07, 2.684e-07, 1.0, -2.833e-07, 2.684e-07, 1.0, -2.833e-07, 2.684e-07, -1.0, 8.592e-08, 4.097e-14, -1.0, 8.592e-08, 4.097e-14, -1.0, 8.592e-08, 4.097e-14, -1.0, 8.592e-08, 4.097e-14, 0.0, -1.0, 0.0, 0.0, -1.0, 0.0, 0.0, -1.0, 0.0, 0.0, -1.0, 0.0, 1.0, 0.0, 7.548e-07, 1.0, 0.0, 7.548e-07, 1.0, 0.0, 7.548e-07, 1.0, 0.0, 7.548e-07, -1.0, 8.129e-07, 0.0, -1.0, 8.129e-07, 0.0, -1.0, 8.129e-07, 0.0, -1.0, 8.129e-07, 0.0, -1.0, 2.289e-07, -3.774e-07, -1.0, 2.289e-07, -3.774e-07, -1.0, 2.289e-07, -3.774e-07, -1.0, 2.289e-07, -3.774e-07, 1.0, -2.71e-07, 0.0, 1.0, -2.71e-07, 0.0, 1.0, -2.71e-07, 0.0, 1.0, -2.71e-07, 0.0, 1.931e-07, 1.0, 0.0, 1.931e-07, 1.0, 0.0, 1.931e-07, 1.0, 0.0, 1.931e-07, 1.0, 0.0, -0.9224, 0.04809, -0.3832, -0.9224, 0.04809, -0.3832, -0.9224, 0.04809, -0.3832, -0.9224, 0.04809, -0.3832, 0.9342, -0.01416, -0.3565, 0.9342, -0.01416, -0.3565, 0.9342, -0.01416, -0.3565, 0.9342, -0.01416, -0.3565, -1.926e-07, -0.9114, -0.4116, -1.926e-07, -0.9114, -0.4116, -1.926e-07, -0.9114, -0.4116, -1.926e-07, -0.9114, -0.4116, -0.9458, 1.814e-07, -0.3247, -0.9458, 1.814e-07, -0.3247, -0.9458, 1.814e-07, -0.3247, -0.9458, 1.814e-07, -0.3247, 0.9458, -9.972e-08, -0.3247, 0.9458, -9.972e-08, -0.3247, 0.9458, -9.972e-08, -0.3247, 0.9458, -9.972e-08, -0.3247, 0.9458, 0.0, -0.3247, 0.9458, 0.0, -0.3247, 0.9458, 0.0, -0.3247, 0.9458, 0.0, -0.3247, -0.9458, 1.496e-07, -0.3247, -0.9458, 1.496e-07, -0.3247, -0.9458, 1.496e-07, -0.3247, -0.9458, 1.496e-07, -0.3247, 1.491e-09, 0.0, 1.0, 1.491e-09, 0.0, 1.0, 1.491e-09, 0.0, 1.0, 1.491e-09, 0.0, 1.0, 0.0, 0.9733, -0.2297, 0.0, 0.9733, -0.2297, 0.0, 0.9733, -0.2297, 0.0, 0.9733, -0.2297, 0.0, 0.01274, 0.9999, 0.0, 0.01274, 0.9999, 0.0, 0.01274, 0.9999, 0.0, 0.01274, 0.9999, -1.0, 2.924e-07, 4.697e-08, -1.0, 2.924e-07, 4.697e-08, -1.0, 2.924e-07, 4.697e-08, -1.0, 2.924e-07, 4.697e-08, 0.9414, -0.01165, -0.337, 0.9414, -0.01165, -0.337, 0.9414, -0.01165, -0.337, 0.9414, -0.01165, -0.337, -1.0, 2.596e-07, 0.0, -1.0, 2.596e-07, 0.0, -1.0, 2.596e-07, 0.0, -1.0, 2.596e-07, 0.0, 1.0, -2.596e-07, 6.103e-07, 1.0, -2.596e-07, 6.103e-07, 1.0, -2.596e-07, 6.103e-07, 1.0, -2.596e-07, 6.103e-07, -1.0, 2.878e-07, -1.009e-09, -1.0, 2.878e-07, -1.009e-09, -1.0, 2.878e-07, -1.009e-09, -1.0, 2.878e-07, -1.009e-09, 1.0, -5.117e-07, 6.256e-07, 1.0, -5.117e-07, 6.256e-07, 1.0, -5.117e-07, 6.256e-07, 1.0, -5.117e-07, 6.256e-07, 1.0, -3.894e-07, 6.103e-07, 1.0, -3.894e-07, 6.103e-07, 1.0, -3.894e-07, 6.103e-07, 1.0, -3.894e-07, 6.103e-07, -1.0, 5.339e-07, -1.903e-06, -1.0, 5.339e-07, -1.903e-06, -1.0, 5.339e-07, -1.903e-06, -1.0, 5.339e-07, -1.903e-06, -1.0, 2.596e-07, 0.0, -1.0, 2.596e-07, 0.0, -1.0, 2.596e-07, 0.0, -1.0, 2.596e-07, 0.0, 1.0, -1.439e-07, 6.782e-07, 1.0, -1.439e-07, 6.782e-07, 1.0, -1.439e-07, 6.782e-07, 1.0, -1.439e-07, 6.782e-07, -3.863e-07, -1.0, 0.0, -3.863e-07, -1.0, 0.0, -3.863e-07, -1.0, 0.0, -3.863e-07, -1.0, 0.0, 0.0, -0.04637, -0.9989, 0.0, -0.04637, -0.9989, 0.0, -0.04637, -0.9989, 0.0, -0.04637, -0.9989, 1.0, -4.671e-07, 5.947e-08, 1.0, -4.671e-07, 5.947e-08, 1.0, -4.671e-07, 5.947e-08, 1.0, -4.671e-07, 5.947e-08, -0.9414, -0.01165, -0.337, -0.9414, -0.01165, -0.337, -0.9414, -0.01165, -0.337, -0.9414, -0.01165, -0.337, -1.929e-07, -0.9999, 0.01376, -1.929e-07, -0.9999, 0.01376, -1.929e-07, -0.9999, 0.01376, -1.929e-07, -0.9999, 0.01376, 0.0, 0.9543, 0.2987, 0.0, 0.9543, 0.2987, 0.0, 0.9543, 0.2987, 0.0, 0.9543, 0.2987, 1.226e-08, 0.0, -1.0, 1.226e-08, 0.0, -1.0, 1.226e-08, 0.0, -1.0, 1.226e-08, 0.0, -1.0, 0.0, 0.0, -1.0, 0.0, 0.0, -1.0, 0.0, 0.0, -1.0, 0.0, 0.0, -1.0, 1.0, -2.218e-07, 5.994e-07, 1.0, -2.218e-07, 5.994e-07, 1.0, -2.218e-07, 5.994e-07, 1.0, -2.218e-07, 5.994e-07, -1.0, 2.218e-07, 1.139e-07, -1.0, 2.218e-07, 1.139e-07, -1.0, 2.218e-07, 1.139e-07, -1.0, 2.218e-07, 1.139e-07, 1.0, 0.0, 7.193e-07, 1.0, 0.0, 7.193e-07, 1.0, 0.0, 7.193e-07, 1.0, 0.0, 7.193e-07, -1.0, 0.0, 0.0, -1.0, 0.0, 0.0, -1.0, 0.0, 0.0, -1.0, 0.0, 0.0, 0.0, 0.0, -1.0, 0.0, 0.0, -1.0, 0.0, 0.0, -1.0, 0.0, 0.0, -1.0, 0.0, -0.02698, -0.9996, 0.0, -0.02698, -0.9996, 0.0, -0.02698, -0.9996, 0.0, -0.02698, -0.9996, 4.677e-07, 0.0, 1.0, 4.677e-07, 0.0, 1.0, 4.677e-07, 0.0, 1.0, 4.677e-07, 0.0, 1.0, 0.0, 0.01274, 0.9999, 0.0, 0.01274, 0.9999, 0.0, 0.01274, 0.9999, 0.0, 0.01274, 0.9999, -0.5538, -0.8326, 0.01145, -0.5538, -0.8326, 0.01145, -0.5538, -0.8326, 0.01145, -0.5538, -0.8326, 0.01145, 0.0, 0.9543, 0.2987, 0.0, 0.9543, 0.2987, 0.0, 0.9543, 0.2987, 0.0, 0.9543, 0.2987, -4.677e-07, 0.0, 1.0, -4.677e-07, 0.0, 1.0, -4.677e-07, 0.0, 1.0, -4.677e-07, 0.0, 1.0, 0.0, -0.02698, -0.9996, 0.0, -0.02698, -0.9996, 0.0, -0.02698, -0.9996, 0.0, -0.02698, -0.9996, 1.226e-08, 0.0, -1.0, 1.226e-08, 0.0, -1.0, 1.226e-08, 0.0, -1.0, 1.226e-08, 0.0, -1.0, -2.89e-07, -0.9999, 0.01376, -2.89e-07, -0.9999, 0.01376, -2.89e-07, -0.9999, 0.01376, -2.89e-07, -0.9999, 0.01376, -5.073e-08, -0.04637, -0.9989, -5.073e-08, -0.04637, -0.9989, -5.073e-08, -0.04637, -0.9989, -5.073e-08, -0.04637, -0.9989, 0.0, 0.0, 1.0, 0.0, 0.0, 1.0, 0.0, 0.0, 1.0, 0.0, 0.0, 1.0, 0.0, -0.04104, 0.9992, 0.0, -0.04104, 0.9992, 0.0, -0.04104, 0.9992, 0.0, -0.04104, 0.9992, -8.558e-08, -0.9114, -0.4116, -8.558e-08, -0.9114, -0.4116, -8.558e-08, -0.9114, -0.4116, -8.558e-08, -0.9114, -0.4116, 1.931e-07, 1.0, 0.0, 1.931e-07, 1.0, 0.0, 1.931e-07, 1.0, 0.0, 1.931e-07, 1.0, 0.0, -4.222e-07, -1.0, 7.521e-07, -4.222e-07, -1.0, 7.521e-07, -4.222e-07, -1.0, 7.521e-07, -4.222e-07, -1.0, 7.521e-07, 1.532e-08, 0.036, -0.9994, 1.532e-08, 0.036, -0.9994, 1.532e-08, 0.036, -0.9994, 1.532e-08, 0.036, -0.9994, 2.987e-10, 0.036, -0.9994, 2.987e-10, 0.036, -0.9994, 2.987e-10, 0.036, -0.9994, 2.987e-10, 0.036, -0.9994, -1.362e-08, -0.036, 0.9994, -1.362e-08, -0.036, 0.9994, -1.362e-08, -0.036, 0.9994, -1.362e-08, -0.036, 0.9994, -3.026e-07, -0.9997, -0.02545, -3.026e-07, -0.9997, -0.02545, -3.026e-07, -0.9997, -0.02545, -3.026e-07, -0.9997, -0.02545, -4.034e-07, -0.9999, -0.01052, -4.034e-07, -0.9999, -0.01052, -4.034e-07, -0.9999, -0.01052, -4.034e-07, -0.9999, -0.01052, -2.176e-08, -0.036, 0.9994, -2.176e-08, -0.036, 0.9994, -2.176e-08, -0.036, 0.9994, -2.176e-08, -0.036, 0.9994, -4.222e-07, -1.0, -9.406e-07, -4.222e-07, -1.0, -9.406e-07, -4.222e-07, -1.0, -9.406e-07, -4.222e-07, -1.0, -9.406e-07, -3.166e-07, -0.9998, 0.0205, -3.166e-07, -0.9998, 0.0205, -3.166e-07, -0.9998, 0.0205, -3.166e-07, -0.9998, 0.0205, 1.888e-07, 0.9733, -0.2297, 1.888e-07, 0.9733, -0.2297, 1.888e-07, 0.9733, -0.2297, 1.888e-07, 0.9733, -0.2297, -6.04e-09, 0.0, 1.0, -6.04e-09, 0.0, 1.0, -6.04e-09, 0.0, 1.0, -6.04e-09, 0.0, 1.0, 0.0, 0.0, -1.0, 0.0, 0.0, -1.0, 0.0, 0.0, -1.0, 0.0, 0.0, -1.0, 1.782e-07, 0.09439, 0.9955, 1.782e-07, 0.09439, 0.9955, 1.782e-07, 0.09439, 0.9955, 1.782e-07, 0.09439, 0.9955, -4.36e-07, -0.8159, 0.5782, -4.36e-07, -0.8159, 0.5782, -4.36e-07, -0.8159, 0.5782, -4.36e-07, -0.8159, 0.5782, -4.36e-07, -0.8159, 0.5782, -4.36e-07, -0.8159, 0.5782, -4.36e-07, -0.8159, 0.5782, -4.36e-07, -0.8159, 0.5782, 1.669e-07, 0.8618, 0.5073, 1.669e-07, 0.8618, 0.5073, 1.669e-07, 0.8618, 0.5073, 1.669e-07, 0.8618, 0.5073, 1.669e-07, 0.8618, 0.5073, 1.669e-07, 0.8618, 0.5073, 1.669e-07, 0.8618, 0.5073, 1.669e-07, 0.8618, 0.5073, 8.714e-09, -0.01176, 0.9999, 8.714e-09, -0.01176, 0.9999, 8.714e-09, -0.01176, 0.9999, 8.714e-09, -0.01176, 0.9999, 1.764e-07, 0.9096, 0.4154, 1.764e-07, 0.9096, 0.4154, 1.764e-07, 0.9096, 0.4154, 1.764e-07, 0.9096, 0.4154, 1.931e-07, 1.0, 2.622e-06, 1.931e-07, 1.0, 2.622e-06, 1.931e-07, 1.0, 2.622e-06, 1.931e-07, 1.0, 2.622e-06, 4.412e-08, 0.1655, -0.9862, 4.412e-08, 0.1655, -0.9862, 4.412e-08, 0.1655, -0.9862, 4.412e-08, 0.1655, -0.9862, 1.333e-08, 0.1754, 0.9845, 1.333e-08, 0.1754, 0.9845, 1.333e-08, 0.1754, 0.9845, 1.333e-08, 0.1754, 0.9845, 1.904e-07, 0.9733, -0.2297, 1.904e-07, 0.9733, -0.2297, 1.904e-07, 0.9733, -0.2297, 1.904e-07, 0.9733, -0.2297, -3.863e-07, -1.0, 0.0, -3.863e-07, -1.0, 0.0, -3.863e-07, -1.0, 0.0, -3.863e-07, -1.0, 0.0, -1.219e-09, -0.05358, -0.9986, -1.219e-09, -0.05358, -0.9986, -1.219e-09, -0.05358, -0.9986, -1.219e-09, -0.05358, -0.9986, 0.0, 0.0, 1.0, 0.0, 0.0, 1.0, 0.0, 0.0, 1.0, 0.0, 0.0, 1.0, 0.0, 0.0, -1.0, 0.0, 0.0, -1.0, 0.0, 0.0, -1.0, 0.0, 0.0, -1.0, -0.01546, -0.884, 0.4673, -0.01546, -0.884, 0.4673, -0.01546, -0.884, 0.4673, -0.01546, -0.884, 0.4673, -0.03288, -0.1064, 0.9938, -0.03288, -0.1064, 0.9938, -0.03288, -0.1064, 0.9938, -0.03288, -0.1064, 0.9938, -0.03292, -0.09346, 0.9951, -0.03292, -0.09346, 0.9951, -0.03292, -0.09346, 0.9951, -0.03292, -0.09346, 0.9951, 0.03292, -0.09346, 0.9951, 0.03292, -0.09346, 0.9951, 0.03292, -0.09346, 0.9951, 0.03292, -0.09346, 0.9951, 0.03288, -0.1064, 0.9938, 0.03288, -0.1064, 0.9938, 0.03288, -0.1064, 0.9938, 0.03288, -0.1064, 0.9938, 0.01546, -0.884, 0.4673, 0.01546, -0.884, 0.4673, 0.01546, -0.884, 0.4673, 0.01546, -0.884, 0.4673, 0.0, 0.0, 1.0, 0.0, 0.0, 1.0, 0.0, 0.0, 1.0, 0.0, 0.0, 1.0, 0.0, 0.0, 1.0, 0.0, 0.0, 1.0, 0.0, 0.0, 1.0, 0.0, 0.0, 1.0, 0.0, 0.0, 1.0, 0.0, 0.0, 1.0, 0.0, 0.0, 1.0, 0.0, 0.0, 1.0, 0.0, 0.0, 1.0, 0.0, 0.0, 1.0, 0.0, 0.0, 1.0, 0.0, 0.0, 1.0, 3.863e-07, 1.0, 0.0, 3.863e-07, 1.0, 0.0, 3.863e-07, 1.0, 0.0, 3.863e-07, 1.0, 0.0, 3.863e-07, 1.0, 0.0, 3.863e-07, 1.0, 0.0, 3.863e-07, 1.0, 0.0, 3.863e-07, 1.0, 0.0, 0.03307, 0.0, 0.9995, 0.03307, 0.0, 0.9995, 0.03307, 0.0, 0.9995, 0.03307, 0.0, 0.9995, -9.057e-10, 0.0, -1.0, -9.057e-10, 0.0, -1.0, -9.057e-10, 0.0, -1.0, -9.057e-10, 0.0, -1.0, 0.0, 0.0, 1.0, 0.0, 0.0, 1.0, 0.0, 0.0, 1.0, 0.0, 0.0, 1.0, -0.03307, 0.0, 0.9995, -0.03307, 0.0, 0.9995, -0.03307, 0.0, 0.9995, -0.03307, 0.0, 0.9995, 2.301e-08, 0.1754, 0.9845, 2.301e-08, 0.1754, 0.9845, 2.301e-08, 0.1754, 0.9845, 2.301e-08, 0.1754, 0.9845, 6.153e-08, 0.1655, -0.9862, 6.153e-08, 0.1655, -0.9862, 6.153e-08, 0.1655, -0.9862, 6.153e-08, 0.1655, -0.9862, 0.0, -0.04104, 0.9992, 0.0, -0.04104, 0.9992, 0.0, -0.04104, 0.9992, 0.0, -0.04104, 0.9992, -0.9377, 0.04326, -0.3447, -0.9377, 0.04326, -0.3447, -0.9377, 0.04326, -0.3447, -0.9377, 0.04326, -0.3447, 1.0, -5.505e-07, -2.994e-07, 1.0, -5.505e-07, -2.994e-07, 1.0, -5.505e-07, -2.994e-07, 1.0, -5.505e-07, -2.994e-07, -1.0, 1.376e-07, 5.25e-13, -1.0, 1.376e-07, 5.25e-13, -1.0, 1.376e-07, 5.25e-13, -1.0, 1.376e-07, 5.25e-13, 1.0, -1.628e-07, -1.02e-06, 1.0, -1.628e-07, -1.02e-06, 1.0, -1.628e-07, -1.02e-06, 1.0, -1.628e-07, -1.02e-06, 0.0, -0.9913, 0.132, 0.0, -0.9913, 0.132, 0.0, -0.9913, 0.132, 0.0, -0.9913, 0.132, -1.0, 2.752e-07, 0.0, -1.0, 2.752e-07, 0.0, -1.0, 2.752e-07, 0.0, -1.0, 2.752e-07, 0.0, 1.0, -2.934e-07, -6.707e-07, 1.0, -2.934e-07, -6.707e-07, 1.0, -2.934e-07, -6.707e-07, 1.0, -2.934e-07, -6.707e-07, 1.0, -4.129e-07, -5.25e-13, 1.0, -4.129e-07, -5.25e-13, 1.0, -4.129e-07, -5.25e-13, 1.0, -4.129e-07, -5.25e-13, -1.0, 4.883e-07, -7.222e-07, -1.0, 4.883e-07, -7.222e-07, -1.0, 4.883e-07, -7.222e-07, -1.0, 4.883e-07, -7.222e-07, 6.153e-08, 0.1655, -0.9862, 6.153e-08, 0.1655, -0.9862, 6.153e-08, 0.1655, -0.9862, 6.153e-08, 0.1655, -0.9862, -1.0, 2.934e-07, -1.179e-06, -1.0, 2.934e-07, -1.179e-06, -1.0, 2.934e-07, -1.179e-06, -1.0, 2.934e-07, -1.179e-06, 5.486e-08, 0.1754, 0.9845, 5.486e-08, 0.1754, 0.9845, 5.486e-08, 0.1754, 0.9845, 5.486e-08, 0.1754, 0.9845, 0.9377, 0.04326, -0.3447, 0.9377, 0.04326, -0.3447, 0.9377, 0.04326, -0.3447, 0.9377, 0.04326, -0.3447, 1.871e-07, 0.9733, -0.2297, 1.871e-07, 0.9733, -0.2297, 1.871e-07, 0.9733, -0.2297, 1.871e-07, 0.9733, -0.2297, 1.871e-07, 0.9733, -0.2297, 1.871e-07, 0.9733, -0.2297, 1.871e-07, 0.9733, -0.2297, 1.871e-07, 0.9733, -0.2297, 1.347e-08, 0.0, -1.0, 1.347e-08, 0.0, -1.0, 1.347e-08, 0.0, -1.0, 1.347e-08, 0.0, -1.0, 1.491e-09, 0.0, 1.0, 1.491e-09, 0.0, 1.0, 1.491e-09, 0.0, 1.0, 1.491e-09, 0.0, 1.0, 0.0, -1.0, -3.341e-07, 0.0, -1.0, -3.341e-07, 0.0, -1.0, -3.341e-07, 0.0, -1.0, -3.341e-07, 1.347e-08, 0.0, -1.0, 1.347e-08, 0.0, -1.0, 1.347e-08, 0.0, -1.0, 1.347e-08, 0.0, -1.0, -1.0, 9.065e-07, -1.332e-06, -1.0, 9.065e-07, -1.332e-06, -1.0, 9.065e-07, -1.332e-06, -1.0, 9.065e-07, -1.332e-06, 1.0, -3.022e-07, -2.836e-07, 1.0, -3.022e-07, -2.836e-07, 1.0, -3.022e-07, -2.836e-07, 1.0, -3.022e-07, -2.836e-07, 1.0, 0.0, -7.992e-07, 1.0, 0.0, -7.992e-07, 1.0, 0.0, -7.992e-07, 1.0, 0.0, -7.992e-07, -1.0, 5.054e-07, -7.189e-07, -1.0, 5.054e-07, -7.189e-07, -1.0, 5.054e-07, -7.189e-07, -1.0, 5.054e-07, -7.189e-07, -1.0, 0.0, -1.598e-06, -1.0, 0.0, -1.598e-06, -1.0, 0.0, -1.598e-06, -1.0, 0.0, -1.598e-06, 0.0, 0.08579, -0.9963, 0.0, 0.08579, -0.9963, 0.0, 0.08579, -0.9963, 0.0, 0.08579, -0.9963, 0.0, 0.08579, -0.9963, 0.0, 0.08579, -0.9963, 0.0, 0.08579, -0.9963, 0.0, 0.08579, -0.9963, 0.0, 0.08579, -0.9963, 0.0, 0.08579, -0.9963, 0.0, 0.08579, -0.9963, 0.0, 0.08579, -0.9963, 0.0, 0.0, -1.0, 0.0, 0.0, -1.0, 0.0, 0.0, -1.0, 0.0, 0.0, -1.0, 0.0, 0.0, -1.0, 0.0, 0.0, -1.0, 0.0, 0.0, -1.0, 0.0, 0.0, -1.0, 0.0, -0.04104, 0.9992, 0.0, -0.04104, 0.9992, 0.0, -0.04104, 0.9992, 0.0, -0.04104, 0.9992, 0.0, -0.04104, 0.9992, 0.0, -0.04104, 0.9992, 0.0, -0.04104, 0.9992, 0.0, -0.04104, 0.9992, 0.0, 0.0, 1.0, 0.0, 0.0, 1.0, 0.0, 0.0, 1.0, 0.0, 0.0, 1.0, 0.0, 0.9733, -0.2297, 0.0, 0.9733, -0.2297, 0.0, 0.9733, -0.2297, 0.0, 0.9733, -0.2297, 1.0, 0.0002034, 0.00529, 1.0, 0.0002034, 0.00529, 1.0, 0.0002034, 0.00529, 1.0, 0.0002034, 0.00529, 1.0, 0.0002034, 0.00529, 1.0, 0.0002034, 0.00529, 1.0, 3.937e-07, 0.004965, 1.0, 3.937e-07, 0.004965, 1.0, 3.937e-07, 0.004965, 1.0, 3.937e-07, 0.004965, 1.0, 3.937e-07, 0.004965, 1.0, 3.937e-07, 0.004965, -1.0, -2.211e-05, 0.005009, -1.0, -2.211e-05, 0.005009, -1.0, -2.211e-05, 0.005009, -1.0, -2.211e-05, 0.005009, -1.0, -2.211e-05, 0.005009, -1.0, -2.211e-05, 0.005009, -1.0, 0.0003886, 0.005565, -1.0, 0.0003886, 0.005565, -1.0, 0.0003886, 0.005565, -1.0, 0.0003886, 0.005565, -1.0, 0.0003886, 0.005565, -1.0, 0.0003886, 0.005565, 1.0, -6.739e-07, -3.229e-07, 1.0, -6.739e-07, -3.229e-07, 1.0, -6.739e-07, -3.229e-07, 1.0, -6.739e-07, -3.229e-07, 0.0, 0.9913, -0.132, 0.0, 0.9913, -0.132, 0.0, 0.9913, -0.132, 0.0, 0.9913, -0.132, 0.0, -1.0, -2.506e-07, 0.0, -1.0, -2.506e-07, 0.0, -1.0, -2.506e-07, 0.0, -1.0, -2.506e-07, 0.0, 0.08579, -0.9963, 0.0, 0.08579, -0.9963, 0.0, 0.08579, -0.9963, 0.0, 0.08579, -0.9963])] * 3)])

# ---- objects
ob_cube_001 = bpy.data.objects.new('Cube.001', me_cube_001)
ob_cube_004 = bpy.data.objects.new('Cube.004', me_cube_004)
ob_cube_003 = bpy.data.objects.new('Cube.003', me_cube_003)
ob_cube = bpy.data.objects.new('Cube', me_cube)
ob_lamp = bpy.data.objects.new('Lamp', light_lamp)
ob_camera = bpy.data.objects.new('Camera', cam_camera)

# ---- transforms, parenting, visibility, modifiers, constraints
ob_cube_001.location = (0.0, 0.0, 0.8745)
ob_cube_001.lock_rotations_4d = False
ob_cube_001.empty_display_type = 'ARROWS'
ob_cube_001.lineart.crease_threshold = 0.0
ob_cube_004.location = (0.0, 0.0, 0.8745)
ob_cube_004.lock_rotations_4d = False
ob_cube_004.empty_display_type = 'ARROWS'
ob_cube_004.lineart.crease_threshold = 0.0
ob_cube_003.location = (0.0, 0.0, 0.8745)
ob_cube_003.lock_rotations_4d = False
ob_cube_003.empty_display_type = 'ARROWS'
ob_cube_003.lineart.crease_threshold = 0.0
ob_cube.location = (0.0, 0.0, 0.8745)
ob_cube.lock_rotations_4d = False
ob_cube.empty_display_type = 'ARROWS'
ob_cube.lineart.crease_threshold = 0.0
ob_lamp.location = (4.076, 1.005, 5.904)
ob_lamp.rotation_euler = (0.6503, 0.05522, 1.866)
ob_lamp.lock_rotations_4d = False
ob_lamp.empty_display_type = 'ARROWS'
ob_lamp.color = (0.0, 0.0, 0.0, 0.0)
ob_lamp.lineart.crease_threshold = 0.0
ob_camera.location = (7.481, -6.508, 5.344)
ob_camera.rotation_euler = (1.109, 0.01082, 0.8149)
ob_camera.lock_rotations_4d = False
ob_camera.empty_display_type = 'ARROWS'
ob_camera.color = (0.0, 0.0, 0.0, 0.0)
ob_camera.display_type = 'WIRE'
ob_camera.lineart.crease_threshold = 0.0

# ---- collection membership
col_collection_1.objects.link(ob_cube_001)
col_collection_1.objects.link(ob_cube_004)
col_collection_1.objects.link(ob_cube_003)
col_collection_1.objects.link(ob_cube)
col_collection_1.objects.link(ob_lamp)
col_collection_1.objects.link(ob_camera)

# ---- scene / render settings (as saved in the file)
scene.camera = ob_camera
scene.frame_start = 1; scene.frame_end = 250; scene.frame_set(1)
scene.render.engine = 'BLENDER_EEVEE_NEXT'
scene.render.resolution_percentage = 50
scene.render.dither_intensity = 0.0
scene.cycles.use_denoising = False
scene.cycles.samples = 128
scene.cycles.sampling_pattern = 'TABULATED_SOBOL'
scene.cycles.light_sampling_threshold = 0.0
scene.cycles.use_adaptive_sampling = False
scene.cycles.use_light_tree = False
scene.cycles.blur_glossy = 0.0
scene.cycles.sample_clamp_indirect = 0.0
scene.view_settings.view_transform = 'Standard'
bpy.context.view_layer.update()
